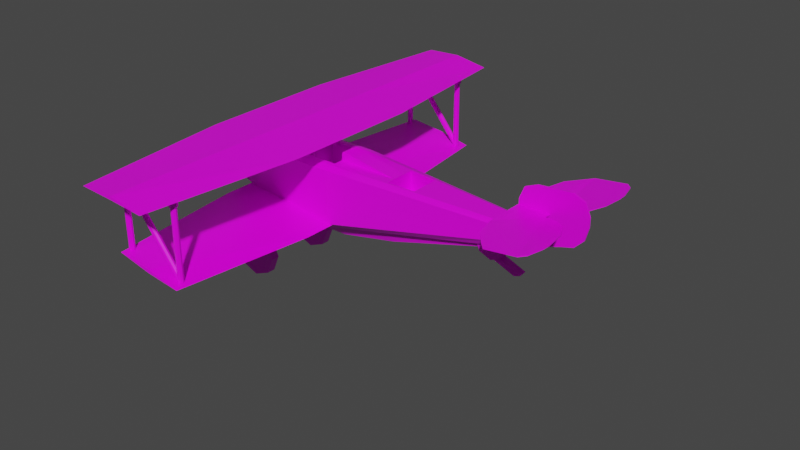 # Source: AceBiplane.blend  (saved by Blender 2.91.10; exported with 4.5.12 LTS)
import bpy
from mathutils import Matrix  # noqa: F401  (used for matrix-valued properties, if any)

bpy.ops.wm.read_factory_settings(use_empty=True)
scene = bpy.context.scene
scene.name = 'Scene'

# ---- collections
col_collection = bpy.data.collections.new('Collection'); scene.collection.children.link(col_collection)

# ---- images (referenced by path relative to the original .blend; pixels are not part of the script)
import os
ASSET_DIR = os.environ.get("B2B_ASSET_DIR", "")  # directory of the original .blend (textures are referenced by path, not embedded)
HERE = os.path.dirname(os.path.abspath(__file__))  # packed textures are extracted next to this script under _unpacked/

def load_image(name, relpath, width, height, colorspace="sRGB"):
    """Load a texture the original file referenced (path relative to the .blend, or extracted next to this script)."""
    p = next((c for c in (os.path.join(HERE, relpath), os.path.join(ASSET_DIR, relpath)) if relpath and os.path.exists(c)), "")
    if p:
        img = bpy.data.images.load(p, check_existing=True)
        img.name = name
    else:  # same state as the original file: an image datablock whose file is absent (Cycles renders it pink)
        img = bpy.data.images.new(name, width, height)
        img.source = "FILE"
        img.filepath = "//" + (relpath or name)
    img.colorspace_settings.name = colorspace
    return img
img_yellow_team_png = load_image('yellow_team.png', 'yellow_team.png', 1024, 1024, 'sRGB')

# ---- materials (node trees are filled in below, after node groups)
mat_material = bpy.data.materials.new('Material')
mat_material.alpha_threshold = 0.0
mat_material.use_transparent_shadow = False
mat_material.line_color = (0.0, 0.0, 0.0, 1.0)

# ---- material node trees
mat_material.use_nodes = True; mat_material.node_tree.nodes.clear()
_N = mat_material.node_tree.nodes; _L = mat_material.node_tree.links
n0 = _N.new('ShaderNodeOutputMaterial'); n0.name = 'Material Output'; n0.location = (300, 300)
n1 = _N.new('ShaderNodeBsdfPrincipled'); n1.name = 'Principled BSDF'; n1.location = (10, 300)
n1.distribution = 'GGX'
n1.subsurface_method = 'BURLEY'
n1.inputs[2].default_value = 0.4
n1.inputs[3].default_value = 1.45
n1.inputs[27].default_value = (0.0, 0.0, 0.0, 1.0)
n1.inputs[28].default_value = 1.0
n2 = _N.new('ShaderNodeTexImage'); n2.name = 'Image Texture'; n2.location = (-280, 280)
n2.image = img_yellow_team_png
_L.new(n1.outputs[0], n0.inputs[0])
_L.new(n2.outputs[0], n1.inputs[0])
n0.is_active_output = True

# ---- world
world_world = bpy.data.worlds.new('World'); scene.world = world_world
world_world.use_nodes = True; world_world.node_tree.nodes.clear()
_N = world_world.node_tree.nodes; _L = world_world.node_tree.links
n0 = _N.new('ShaderNodeOutputWorld'); n0.name = 'World Output'; n0.location = (300, 300)
n1 = _N.new('ShaderNodeBackground'); n1.name = 'Background'; n1.location = (10, 300)
n1.inputs[0].default_value = (0.05088, 0.05088, 0.05088, 1.0)
_L.new(n1.outputs[0], n0.inputs[0])
n0.is_active_output = True
world_world.color = (0.05088, 0.05088, 0.05088)
world_world.use_sun_shadow = False
world_world.sun_shadow_jitter_overblur = 0.0

# ---- meshes
me_cube = bpy.data.meshes.new('Cube')
me_cube.from_pydata([(1.888, -0.003517, 0.4611), (-1.224, -0.2311, 0.4217), (-1.224, 0.2311, 0.4217), (-0.7529, 0.2311, 0.4217), (-0.7529, -0.2311, 0.4217), (-1.313, 0.1066, -0.5302), (-1.313, -0.1066, -0.5302), (-1.224, 0.1066, 0.4217), (-1.224, -0.1066, 0.4217), (-1.94, 0.1066, -0.3897), (-1.94, -0.1066, -0.3897), (-1.94, 0.1066, 0.4217), (-1.94, -0.1066, 0.4217), (-0.7529, 0.1066, 0.4217), (-0.7529, -0.1066, 0.4217), (-0.7526, 0.1066, -0.5302), (-0.7526, -0.1066, -0.5302), (1.596, 0.04478, 0.3628), (1.596, -0.04478, 0.3628), (1.596, 0.04478, 0.06233), (1.596, -0.04478, 0.06233), (-0.01326, 0.0874, -0.3858), (-0.01326, -0.0874, -0.3858), (0.01029, 0.0874, 0.4028), (0.01029, -0.0874, 0.4028), (-1.313, -0.1066, 0.4217), (-1.313, 0.1066, 0.4217), (-1.224, 0.1066, -0.03889), (-0.7529, 0.1066, -0.03889), (-1.224, -0.1066, -0.03889), (-0.7529, -0.1066, -0.03889), (-0.7529, -0.2311, 0.2276), (-1.224, -0.2311, 0.2276), (-1.224, 0.2311, 0.2278), (-0.7529, 0.2311, 0.2278), (1.634, -0.0005686, 0.07436), (1.888, -0.003517, 0.2723), (1.814, -0.002653, 0.1656), (-1.313, 0.2043, -0.402), (-1.313, 0.3908, -0.2845), (-1.313, 0.286, -0.3676), (-1.313, -0.2044, -0.402), (-1.313, -0.3908, -0.2845), (-1.313, -0.2861, -0.3676), (-1.94, 0.3908, -0.1436), (-1.94, 0.2045, -0.2615), (-1.94, 0.2861, -0.227), (-1.94, -0.3908, -0.1436), (-1.94, -0.2046, -0.2615), (-1.94, -0.2861, -0.227), (-0.7526, -0.2042, -0.402), (-0.7526, -0.3908, -0.2846), (-0.7526, -0.286, -0.3676), (-0.7526, 0.3908, -0.2846), (-0.7526, 0.2041, -0.402), (-0.7526, 0.286, -0.3676), (1.584, -0.1641, 0.1798), (1.596, -0.01788, 0.06233), (1.591, -0.1002, 0.09673), (1.584, 0.1641, 0.1798), (1.596, 0.01769, 0.06233), (1.591, 0.1002, 0.09673), (-0.01326, 0.3203, -0.1403), (-0.01326, 0.146, -0.2576), (-0.01326, 0.2282, -0.2233), (-0.01326, -0.3203, -0.1403), (-0.01326, -0.1462, -0.2576), (-0.01326, -0.2282, -0.2233), (1.606, 0.009526, 0.06597), (1.606, -0.009526, 0.06597), (-1.94, -0.3908, 0.3904), (-1.94, -0.2886, 0.4217), (-1.94, 0.3908, 0.3904), (-1.94, 0.2886, 0.4217), (1.596, 0.1641, 0.3316), (1.596, 0.103, 0.3628), (1.623, 0.1216, 0.3719), (1.596, -0.103, 0.3628), (1.596, -0.1641, 0.3316), (1.623, -0.1221, 0.372), (-0.01326, -0.3203, 0.3721), (0.01029, -0.2054, 0.4028), (-0.01326, 0.3203, 0.3721), (0.01029, 0.2054, 0.4028), (-0.7526, -0.3908, 0.3904), (-0.7526, -0.2886, 0.4217), (-1.313, -0.2886, 0.4217), (-1.313, -0.3908, 0.3904), (-1.313, 0.2886, 0.4217), (-1.313, 0.3908, 0.3904), (-0.7526, 0.2886, 0.4217), (-0.7526, 0.3908, 0.3904), (-0.7527, 0.1066, 0.4996), (-0.7149, 0.1057, 0.531), (-0.7416, 0.1063, 0.5247), (-0.7149, -0.1057, 0.531), (-0.7527, -0.1066, 0.4996), (-0.7416, -0.1063, 0.5247), (-2.245, 0.1066, -0.1016), (-2.227, 0.1066, -0.1475), (-2.227, -0.1066, -0.1475), (-2.245, -0.1066, -0.1016), (-2.245, -0.1066, 0.3832), (-2.226, -0.1066, 0.4217), (-2.226, 0.1066, 0.4217), (-2.245, 0.1066, 0.3832), (-2.245, 0.3437, -0.01455), (-2.226, 0.3908, -0.02957), (-2.245, 0.1967, -0.1016), (-2.227, 0.2045, -0.1475), (-2.245, 0.2564, -0.07629), (-2.226, 0.2861, -0.113), (-2.245, -0.1968, -0.1016), (-2.227, -0.2046, -0.1475), (-2.245, -0.3437, -0.01456), (-2.226, -0.3908, -0.02956), (-2.245, -0.2564, -0.0763), (-2.226, -0.2861, -0.113), (-2.245, 0.2727, 0.3832), (-2.226, 0.2886, 0.4217), (-2.245, 0.3437, 0.3745), (-2.226, 0.3908, 0.3904), (-2.245, -0.3437, 0.3745), (-2.226, -0.3908, 0.3904), (-2.245, -0.2727, 0.3832), (-2.226, -0.2886, 0.4217), (2.229, 0.009526, 0.8799), (2.437, 0.009526, 0.6714), (2.376, 0.009526, 0.8188), (2.437, -0.009526, 0.6714), (2.229, -0.009526, 0.8799), (2.376, -0.009526, 0.8188), (1.606, 0.009526, 0.636), (1.814, 0.009526, 0.8445), (1.667, 0.009526, 0.7834), (1.814, -0.009526, 0.8445), (1.606, -0.009526, 0.636), (1.667, -0.009526, 0.7834), (2.437, 0.009526, 0.554), (2.132, 0.009526, 0.2485), (2.396, 0.009526, 0.4013), (2.284, 0.009526, 0.2894), (2.132, -0.009526, 0.2485), (2.437, -0.009526, 0.554), (2.284, -0.009526, 0.2894), (2.396, -0.009526, 0.4013), (1.596, -0.4945, 0.5617), (1.889, -1.025, 0.5735), (1.663, -0.7595, 0.5633), (1.821, -0.9535, 0.5676), (1.89, -1.025, 0.562), (1.597, -0.4945, 0.5501), (1.822, -0.9535, 0.556), (1.664, -0.7595, 0.5517), (1.597, 0.4945, 0.5501), (1.89, 1.025, 0.562), (1.664, 0.7595, 0.5517), (1.822, 0.9535, 0.556), (1.889, 1.025, 0.5735), (1.596, 0.4945, 0.5617), (1.821, 0.9535, 0.5676), (1.663, 0.7595, 0.5633), (2.28, -1.025, 0.6104), (2.397, -0.7595, 0.6206), (2.348, -0.9535, 0.6163), (2.279, -1.025, 0.6219), (2.347, -0.9535, 0.6278), (2.396, -0.7595, 0.6322), (2.28, 1.025, 0.6104), (2.348, 0.9535, 0.6163), (2.397, 0.7595, 0.6206), (2.279, 1.025, 0.6219), (2.396, 0.7595, 0.6322), (2.347, 0.9535, 0.6278), (-0.6873, 0.8721, 0.7151), (-0.6873, -0.8721, 0.7151), (-1.349, -0.8721, 0.7493), (-1.349, 0.8721, 0.7493), (-1.349, 2.843, 0.792), (-1.349, -2.843, 0.7493), (1.418, 0.05551, -0.1156), (1.418, -0.05551, -0.1156), (1.344, 0.05551, -0.1462), (1.344, -0.05551, -0.1462), (-1.349, -2.843, 0.792), (-1.349, 2.843, 0.7493), (-0.903, 2.843, 0.7151), (-0.6873, 0.7663, -0.2833), (-0.903, -2.843, 0.7151), (-1.349, 0.7663, -0.2322), (-1.794, 2.843, 0.7706), (-1.349, 2.498, -0.2322), (-1.794, -2.843, 0.7706), (-1.349, 2.498, -0.1895), (1.696, -0.05551, -0.2257), (1.696, 0.05551, -0.2257), (1.622, 0.05551, -0.2563), (1.622, -0.05551, -0.2563), (1.669, -7.451e-09, -0.2653), (1.311, 0.0911, 0.2086), (1.311, 0.06676, 0.235), (1.311, -0.0911, 0.2086), (1.311, -0.06676, 0.235), (1.432, 0.0911, 0.1585), (1.451, 0.06676, 0.1772), (1.432, -0.0911, 0.1585), (1.451, -0.06676, 0.1772), (1.482, 0.0911, 0.03758), (1.509, 0.06676, 0.03758), (1.482, -0.0911, 0.03758), (1.509, -0.06676, 0.03758), (1.19, 0.0911, -0.08338), (1.172, 0.06676, -0.102), (1.19, -0.0911, -0.08338), (1.172, -0.06676, -0.102), (1.14, 0.0911, 0.03758), (1.114, 0.06676, 0.03758), (1.14, -0.0911, 0.03758), (1.114, -0.06676, 0.03758), (1.19, 0.0911, 0.1585), (1.172, 0.06676, 0.1772), (1.19, -0.0911, 0.1585), (1.172, -0.06676, 0.1772), (1.451, -0.06676, -0.102), (1.419, -0.0911, -0.1152), (1.435, -0.07389, -0.1086), (1.419, 0.0911, -0.1152), (1.451, 0.06676, -0.102), (1.435, 0.07389, -0.1086), (1.311, 0.06676, -0.1598), (1.343, 0.0911, -0.1467), (1.327, 0.07389, -0.1532), (1.343, -0.0911, -0.1467), (1.311, -0.06676, -0.1598), (1.327, -0.07389, -0.1532), (-2.01, -0.8721, 0.7706), (-2.01, 0.8721, 0.7706), (-1.349, 0.8721, 0.792), (-1.349, -0.8721, 0.792), (-0.6873, -0.7663, -0.2833), (-1.349, -0.7663, -0.2322), (-1.349, -2.498, -0.1895), (-1.349, -2.498, -0.2322), (-0.903, 2.498, -0.2833), (-0.903, -2.498, -0.2833), (-1.794, 2.498, -0.1388), (-1.794, -2.498, -0.1388), (-2.01, -0.7663, -0.1388), (-2.01, 0.7663, -0.1388), (-1.349, 0.7663, -0.1895), (-1.349, -0.7663, -0.1895), (1.98, -0.09217, 0.5682), (1.98, 0.09217, 0.5682), (1.981, 0.09217, 0.5567), (1.981, -0.09217, 0.5567), (2.142, -0.1348, 0.5809), (2.401, -0.6564, 0.6209), (2.277, -0.2313, 0.6014), (2.371, -0.4222, 0.616), (2.4, -0.6563, 0.6325), (2.141, -0.1349, 0.5925), (2.371, -0.4222, 0.6276), (2.276, -0.2313, 0.613), (2.401, 0.6564, 0.6209), (2.142, 0.1348, 0.5809), (2.371, 0.4222, 0.616), (2.277, 0.2313, 0.6014), (2.141, 0.1349, 0.5925), (2.4, 0.6563, 0.6325), (2.276, 0.2313, 0.613), (2.371, 0.4222, 0.6276), (-2.245, -0.1066, -0.1208), (-2.245, 0.1066, -0.1208), (-2.245, 0.1066, 0.4024), (-2.245, -0.1066, 0.4024), (-2.245, 0.2006, -0.1208), (-2.245, 0.2712, -0.09087), (-2.245, 0.3672, -0.01829), (-2.245, -0.2712, -0.09087), (-2.245, -0.2007, -0.1208), (-2.245, -0.3672, -0.01829), (-2.245, -0.2806, 0.4024), (-2.245, -0.3672, 0.3824), (-2.245, 0.3672, 0.3824), (-2.245, 0.2806, 0.4024), (-2.231, 0.1066, 0.3832), (-2.231, 0.1066, -0.1016), (-2.231, -0.1066, -0.1016), (-2.231, -0.1066, 0.3832), (-2.231, 0.1967, -0.1016), (-2.231, 0.2564, -0.07629), (-2.231, 0.3437, -0.01455), (-2.231, -0.2564, -0.0763), (-2.231, -0.1968, -0.1016), (-2.231, -0.3437, -0.01456), (-2.231, -0.2727, 0.3832), (-2.231, -0.3437, 0.3745), (-2.231, 0.3437, 0.3745), (-2.231, 0.2727, 0.3832), (0.6049, 0.07103, 0.3878), (0.6049, 0.07103, -0.2137), (0.6049, -0.07103, -0.2137), (0.6049, -0.07103, 0.3878), (0.6049, -0.0969, -0.1347), (0.6029, -0.1791, -0.1004), (0.6003, -0.2603, -0.01734), (0.6049, 0.09674, -0.1347), (0.6029, 0.179, -0.1004), (0.6003, 0.2603, -0.01734), (0.6049, 0.1818, 0.3878), (0.6049, 0.2603, 0.3566), (0.6049, -0.1818, 0.3878), (0.6049, -0.2603, 0.3566), (0.3898, 0.07673, -0.2736), (0.3898, -0.07673, -0.2736), (0.3885, -0.1962, -0.1431), (0.3868, -0.2812, -0.06012), (0.3898, 0.1139, -0.1775), (0.3898, 0.2812, 0.362), (0.3662, -0.1771, 0.3938), (0.3662, 0.07673, 0.3938), (0.3662, -0.07673, 0.3938), (0.3898, -0.1141, -0.1775), (0.3885, 0.1961, -0.1431), (0.3868, 0.2812, -0.06013), (0.3662, 0.1771, 0.3938), (0.3898, -0.2812, 0.362), (-0.01326, 0.0874, 0.4034), (-0.01326, -0.0874, 0.4034), (0.3898, -0.1989, 0.3932), (-0.01326, -0.2309, 0.4034), (-0.01326, 0.2309, 0.4034), (0.3898, 0.1989, 0.3932), (0.3898, 0.07673, 0.3932), (0.3898, -0.07673, 0.3932), (0.003948, 0.0874, 0.1511), (0.3599, 0.07673, 0.1421), (0.003948, -0.0874, 0.1511), (0.3599, -0.07673, 0.1421), (0.3599, -0.1771, 0.1421), (0.003948, -0.2054, 0.1511), (0.003948, 0.2054, 0.1511), (0.3599, 0.1771, 0.1421)], [], [(100, 10, 48, 113), (11, 104, 103, 12), (308, 310, 74, 59), (60, 35, 19), (45, 38, 5, 9), (6, 16, 50, 41), (10, 6, 41, 48), (3, 2, 33, 34), (38, 54, 15, 5), (119, 73, 72, 121), (1, 8, 25, 86), (88, 73, 11, 26), (73, 119, 104, 11), (53, 91, 82, 62), (16, 22, 66, 50), (321, 320, 336, 338), (328, 14, 85, 330), (20, 35, 57), (320, 325, 342, 336), (306, 60, 19, 300), (36, 0, 79, 78, 56), (300, 19, 20, 301), (59, 74, 76, 0, 36), (0, 17, 18), (7, 2, 88, 26), (5, 15, 16, 6), (4, 1, 86, 85), (42, 87, 70, 47), (98, 101, 287, 286), (44, 72, 89, 39), (26, 11, 12, 25), (101, 112, 293, 287), (109, 45, 9, 99), (2, 7, 27, 33), (13, 3, 34, 28), (25, 12, 71, 86), (9, 5, 6, 10), (19, 35, 20), (108, 98, 286, 289), (45, 109, 111, 46), (12, 103, 125, 71), (23, 24, 337, 335), (0, 76, 75, 17), (15, 21, 22, 16), (65, 80, 84, 51), (331, 90, 13, 327), (54, 63, 21, 15), (301, 20, 57, 303), (316, 326, 80, 65), (327, 13, 92, 94, 93), (14, 328, 95, 97, 96), (327, 93, 95, 328), (14, 4, 85), (2, 3, 90, 88), (39, 89, 91, 53), (51, 84, 87, 42), (3, 13, 90), (8, 7, 26, 25), (30, 29, 32, 31), (34, 33, 27, 28), (28, 27, 29, 30), (1, 4, 31, 32), (14, 13, 28, 30), (7, 8, 29, 27), (4, 14, 30, 31), (8, 1, 32, 29), (113, 48, 49, 117), (107, 121, 72, 44), (57, 35, 37, 58), (58, 37, 36, 56), (54, 38, 40, 55), (55, 40, 39, 53), (48, 41, 43, 49), (49, 43, 42, 47), (38, 45, 46, 40), (40, 46, 44, 39), (117, 49, 47, 115), (47, 70, 123, 115), (41, 50, 52, 43), (43, 52, 51, 42), (63, 54, 55, 64), (64, 55, 53, 62), (303, 57, 58, 304), (304, 58, 56, 305), (317, 63, 64, 323), (323, 64, 62, 324), (50, 66, 67, 52), (52, 67, 65, 51), (35, 60, 61, 37), (37, 61, 59, 36), (0, 18, 77, 79), (74, 75, 76), (77, 78, 79), (85, 86, 87, 84), (73, 88, 89, 72), (86, 71, 70, 87), (71, 125, 123, 70), (88, 90, 91, 89), (330, 85, 84, 80), (309, 75, 74, 310), (329, 330, 80, 326), (90, 331, 82, 91), (46, 111, 107, 44), (92, 96, 97, 94), (94, 97, 95, 93), (13, 14, 96, 92), (99, 100, 271, 272), (103, 104, 273, 274), (275, 276, 111, 109), (276, 277, 107, 111), (278, 279, 113, 117), (280, 278, 117, 115), (272, 275, 109, 99), (100, 113, 279, 271), (281, 282, 123, 125), (283, 284, 119, 121), (284, 273, 104, 119), (277, 283, 121, 107), (282, 280, 115, 123), (274, 281, 125, 103), (99, 9, 10, 100), (264, 267, 252, 253), (126, 133, 135, 130), (69, 136, 132, 68), (138, 127, 129, 143), (68, 139, 142, 69), (126, 130, 131, 128), (128, 131, 129, 127), (135, 133, 134, 137), (137, 134, 132, 136), (142, 144, 145, 143, 129, 131, 130, 135, 137, 136, 69), (142, 139, 141, 144), (144, 141, 140, 145), (145, 140, 138, 143), (68, 132, 134, 133, 126, 128, 127, 138, 140, 141, 139), (154, 156, 157, 155, 168, 169, 170, 263, 265, 266, 264, 253, 254, 255, 257, 258, 256, 163, 164, 162, 150, 152, 153, 151), (151, 146, 159, 154), (155, 158, 171, 168), (267, 269, 270, 268, 172, 173, 171, 158, 160, 161, 159, 146, 148, 149, 147, 165, 166, 167, 259, 261, 262, 260, 251, 252), (150, 147, 149, 152), (152, 149, 148, 153), (153, 148, 146, 151), (158, 155, 157, 160), (160, 157, 156, 161), (161, 156, 154, 159), (172, 170, 169, 173), (173, 169, 168, 171), (165, 162, 164, 166), (166, 164, 163, 167), (254, 251, 260, 255), (162, 165, 147, 150), (220, 222, 202, 200), (208, 210, 223, 227), (229, 233, 214, 212), (183, 182, 196, 197), (212, 214, 218, 216), (216, 218, 222, 220), (204, 206, 210, 208), (181, 180, 228, 227, 223, 225), (205, 201, 221, 217, 213, 232, 224, 209), (200, 202, 206, 204), (183, 181, 225, 224, 232, 234), (182, 183, 234, 233, 229, 231), (180, 182, 231, 230, 226, 228), (247, 240, 242, 246), (196, 195, 198), (182, 180, 195, 196), (181, 183, 197, 194), (180, 181, 194, 195), (194, 197, 198), (195, 194, 198), (197, 196, 198), (223, 224, 225), (226, 227, 228), (229, 230, 231), (232, 233, 234), (200, 204, 203, 199), (206, 202, 201, 205), (204, 208, 207, 203), (210, 206, 205, 209), (208, 227, 226, 207), (223, 210, 209, 224), (229, 212, 211, 230), (214, 233, 232, 213), (212, 216, 215, 211), (218, 214, 213, 217), (216, 220, 219, 215), (222, 218, 217, 221), (220, 200, 199, 219), (202, 222, 221, 201), (199, 203, 207, 226, 230, 211, 215, 219), (185, 178, 186), (240, 239, 244, 242), (179, 184, 192), (176, 175, 188, 179), (238, 235, 192, 184), (175, 238, 184, 188), (235, 176, 179, 192), (188, 184, 179), (190, 178, 185), (190, 185, 177, 236), (236, 177, 176, 235), (186, 178, 237, 174), (174, 237, 238, 175), (178, 190, 236, 237), (237, 236, 235, 238), (185, 186, 174, 177), (177, 174, 175, 176), (191, 193, 243), (242, 241, 246), (250, 247, 246, 241), (239, 250, 241, 244), (244, 241, 242), (245, 193, 191), (245, 191, 189, 248), (248, 189, 240, 247), (243, 193, 249, 187), (187, 249, 250, 239), (193, 245, 248, 249), (249, 248, 247, 250), (191, 243, 187, 189), (189, 187, 239, 240), (268, 263, 170, 172), (253, 252, 251, 254), (267, 264, 266, 269), (269, 266, 265, 270), (270, 265, 263, 268), (255, 260, 262, 257), (257, 262, 261, 258), (258, 261, 259, 256), (167, 163, 256, 259), (101, 98, 272, 271), (105, 102, 274, 273), (108, 110, 276, 275), (110, 106, 277, 276), (116, 112, 279, 278), (114, 116, 278, 280), (98, 108, 275, 272), (112, 101, 271, 279), (124, 122, 282, 281), (120, 118, 284, 283), (118, 105, 273, 284), (106, 120, 283, 277), (122, 114, 280, 282), (102, 124, 281, 274), (291, 290, 289, 286, 285, 298, 297), (287, 293, 292, 294, 296, 295, 288), (286, 287, 288, 285), (122, 124, 295, 296), (102, 105, 285, 288), (118, 120, 297, 298), (110, 108, 289, 290), (105, 118, 298, 285), (106, 110, 290, 291), (120, 106, 291, 297), (112, 116, 292, 293), (114, 122, 296, 294), (116, 114, 294, 292), (124, 102, 288, 295), (77, 311, 312, 78), (332, 309, 310, 318), (61, 307, 308, 59), (60, 306, 307, 61), (315, 304, 305, 316), (322, 303, 304, 315), (56, 78, 312, 305), (314, 301, 303, 322), (17, 299, 302, 18), (313, 300, 301, 314), (317, 306, 300, 313), (18, 302, 311, 77), (75, 309, 299, 17), (324, 318, 310, 308), (62, 82, 318, 324), (63, 317, 313, 21), (21, 313, 314, 22), (22, 314, 322, 66), (66, 322, 315, 67), (67, 315, 316, 65), (331, 332, 318, 82), (311, 329, 326, 312), (307, 323, 324, 308), (306, 317, 323, 307), (305, 312, 326, 316), (299, 333, 334, 302), (302, 334, 329, 311), (309, 332, 333, 299), (24, 23, 327, 328), (319, 81, 330, 329), (23, 83, 331, 327), (81, 24, 328, 330), (83, 325, 332, 331), (320, 321, 334, 333), (321, 319, 329, 334), (325, 320, 333, 332), (342, 341, 335, 336), (338, 337, 340, 339), (336, 335, 337, 338), (24, 81, 340, 337), (81, 319, 339, 340), (319, 321, 338, 339), (325, 83, 341, 342), (83, 23, 335, 341)])
_uv = me_cube.uv_layers.new(name='UVMap')
_uv.uv.foreach_set('vector', [0.8085, 0.5327, 0.8085, 0.5327, 0.8085, 0.5327, 0.8085, 0.5327, 0.5265, 0.5278, 0.5265, 0.5278, 0.5265, 0.5278, 0.5265, 0.5278, 0.8085, 0.5327, 0.8085, 0.5327, 0.8085, 0.5327, 0.8085, 0.5327, 0.8085, 0.5327, 0.8085, 0.5327, 0.8085, 0.5327, 0.8085, 0.5327, 0.8085, 0.5327, 0.8085, 0.5327, 0.8085, 0.5327, 0.8085, 0.5327, 0.8085, 0.5327, 0.8085, 0.5327, 0.8085, 0.5327, 0.8085, 0.5327, 0.8085, 0.5327, 0.8085, 0.5327, 0.8085, 0.5327, 0.8085, 0.5327, 0.8085, 0.5327, 0.8085, 0.5327, 0.8085, 0.5327, 0.8085, 0.5327, 0.8085, 0.5327, 0.8085, 0.5327, 0.8085, 0.5327, 0.8085, 0.5327, 0.8085, 0.5327, 0.8085, 0.5327, 0.8085, 0.5327, 0.8085, 0.5327, 0.8085, 0.5327, 0.8085, 0.5327, 0.8085, 0.5327, 0.8085, 0.5327, 0.8085, 0.5327, 0.8085, 0.5327, 0.8085, 0.5327, 0.8085, 0.5327, 0.8085, 0.5327, 0.8085, 0.5327, 0.8085, 0.5327, 0.8085, 0.5327, 0.8085, 0.5327, 0.8085, 0.5327, 0.8085, 0.5327, 0.8085, 0.5327, 0.8085, 0.5327, 0.8085, 0.5327, 0.8085, 0.5327, 0.5265, 0.5278, 0.5265, 0.5278, 0.5265, 0.5278, 0.5265, 0.5278, 0.8085, 0.5327, 0.8085, 0.5327, 0.8085, 0.5327, 0.8085, 0.5327, 0.8085, 0.5327, 0.8085, 0.5327, 0.8085, 0.5327, 0.8085, 0.5327, 0.8085, 0.5327, 0.8085, 0.5327, 0.8085, 0.5327, 0.8085, 0.5327, 0.8085, 0.5327, 0.8085, 0.5327, 0.8085, 0.5327, 0.8085, 0.5327, 0.8085, 0.5327, 0.8085, 0.5327, 0.8085, 0.5327, 0.8085, 0.5327, 0.5265, 0.5278, 0.5265, 0.5278, 0.5265, 0.5278, 0.5265, 0.5278, 0.8085, 0.5327, 0.8085, 0.5327, 0.8085, 0.5327, 0.8085, 0.5327, 0.8085, 0.5327, 0.8085, 0.5327, 0.8085, 0.5327, 0.8085, 0.5327, 0.8085, 0.5327, 0.8085, 0.5327, 0.8085, 0.5327, 0.8085, 0.5327, 0.5265, 0.5278, 0.5265, 0.5278, 0.5265, 0.5278, 0.5265, 0.5278, 0.8085, 0.5327, 0.8085, 0.5327, 0.8085, 0.5327, 0.8085, 0.5327, 0.8085, 0.5327, 0.8085, 0.5327, 0.8085, 0.5327, 0.8085, 0.5327, 0.5265, 0.5278, 0.5265, 0.5278, 0.5265, 0.5278, 0.5265, 0.5278, 0.8085, 0.5327, 0.8085, 0.5327, 0.8085, 0.5327, 0.8085, 0.5327, 0.5265, 0.5278, 0.5265, 0.5278, 0.5265, 0.5278, 0.5265, 0.5278, 0.8085, 0.5327, 0.8085, 0.5327, 0.8085, 0.5327, 0.8085, 0.5327, 0.8085, 0.5327, 0.8085, 0.5327, 0.8085, 0.5327, 0.8085, 0.5327, 0.8085, 0.5327, 0.8085, 0.5327, 0.8085, 0.5327, 0.8085, 0.5327, 0.8085, 0.5327, 0.8085, 0.5327, 0.8085, 0.5327, 0.8085, 0.5327, 0.8085, 0.5327, 0.8085, 0.5327, 0.8085, 0.5327, 0.8085, 0.5327, 0.5265, 0.5278, 0.5265, 0.5278, 0.5265, 0.5278, 0.5265, 0.5278, 0.8085, 0.5327, 0.8085, 0.5327, 0.8085, 0.5327, 0.8085, 0.5327, 0.8085, 0.5327, 0.8085, 0.5327, 0.8085, 0.5327, 0.8085, 0.5327, 0.8085, 0.5327, 0.8085, 0.5327, 0.8085, 0.5327, 0.8085, 0.5327, 0.8085, 0.5327, 0.8085, 0.5327, 0.8085, 0.5327, 0.5265, 0.5278, 0.5265, 0.5278, 0.5265, 0.5278, 0.5265, 0.5278, 0.8085, 0.5327, 0.8085, 0.5327, 0.8085, 0.5327, 0.8085, 0.5327, 0.5265, 0.5278, 0.5265, 0.5278, 0.5265, 0.5278, 0.5265, 0.5278, 0.8085, 0.5327, 0.8085, 0.5327, 0.8085, 0.5327, 0.8085, 0.5327, 0.8085, 0.5327, 0.8085, 0.5327, 0.8085, 0.5327, 0.8085, 0.5327, 0.8085, 0.5327, 0.8085, 0.5327, 0.8085, 0.5327, 0.8085, 0.5327, 0.8085, 0.5327, 0.8085, 0.5327, 0.8085, 0.5327, 0.8085, 0.5327, 0.8085, 0.5327, 0.8085, 0.5327, 0.8085, 0.5327, 0.8085, 0.5327, 0.798, 0.6926, 0.798, 0.6926, 0.798, 0.6926, 0.798, 0.6926, 0.798, 0.6926, 0.798, 0.6926, 0.798, 0.6926, 0.798, 0.6926, 0.798, 0.6926, 0.798, 0.6926, 0.516, 0.6876, 0.516, 0.6876, 0.516, 0.6876, 0.516, 0.6876, 0.8085, 0.5327, 0.8085, 0.5327, 0.8085, 0.5327, 0.8085, 0.5327, 0.8085, 0.5327, 0.8085, 0.5327, 0.8085, 0.5327, 0.8085, 0.5327, 0.8085, 0.5327, 0.8085, 0.5327, 0.8085, 0.5327, 0.8085, 0.5327, 0.8085, 0.5327, 0.8085, 0.5327, 0.8085, 0.5327, 0.8085, 0.5327, 0.8085, 0.5327, 0.8085, 0.5327, 0.5265, 0.5278, 0.5265, 0.5278, 0.5265, 0.5278, 0.5265, 0.5278, 0.8085, 0.5327, 0.8085, 0.5327, 0.8085, 0.5327, 0.8085, 0.5327, 0.8085, 0.5327, 0.8085, 0.5327, 0.8085, 0.5327, 0.8085, 0.5327, 0.5265, 0.5278, 0.5265, 0.5278, 0.5265, 0.5278, 0.5265, 0.5278, 0.8085, 0.5327, 0.8085, 0.5327, 0.8085, 0.5327, 0.8085, 0.5327, 0.5265, 0.5278, 0.5265, 0.5278, 0.5265, 0.5278, 0.5265, 0.5278, 0.5265, 0.5278, 0.5265, 0.5278, 0.5265, 0.5278, 0.5265, 0.5278, 0.8085, 0.5327, 0.8085, 0.5327, 0.8085, 0.5327, 0.8085, 0.5327, 0.8085, 0.5327, 0.8085, 0.5327, 0.8085, 0.5327, 0.8085, 0.5327, 0.8085, 0.5327, 0.8085, 0.5327, 0.8085, 0.5327, 0.8085, 0.5327, 0.8085, 0.5327, 0.8085, 0.5327, 0.8085, 0.5327, 0.8085, 0.5327, 0.8085, 0.5327, 0.8085, 0.5327, 0.8085, 0.5327, 0.8085, 0.5327, 0.8085, 0.5327, 0.8085, 0.5327, 0.8085, 0.5327, 0.8085, 0.5327, 0.8085, 0.5327, 0.8085, 0.5327, 0.8085, 0.5327, 0.8085, 0.5327, 0.8085, 0.5327, 0.8085, 0.5327, 0.8085, 0.5327, 0.8085, 0.5327, 0.8085, 0.5327, 0.8085, 0.5327, 0.8085, 0.5327, 0.8085, 0.5327, 0.8085, 0.5327, 0.8085, 0.5327, 0.8085, 0.5327, 0.8085, 0.5327, 0.8085, 0.5327, 0.8085, 0.5327, 0.8085, 0.5327, 0.8085, 0.5327, 0.8085, 0.5327, 0.8085, 0.5327, 0.8085, 0.5327, 0.8085, 0.5327, 0.8085, 0.5327, 0.8085, 0.5327, 0.8085, 0.5327, 0.8085, 0.5327, 0.8085, 0.5327, 0.8085, 0.5327, 0.8085, 0.5327, 0.8085, 0.5327, 0.8085, 0.5327, 0.8085, 0.5327, 0.8085, 0.5327, 0.8085, 0.5327, 0.8085, 0.5327, 0.8085, 0.5327, 0.8085, 0.5327, 0.8085, 0.5327, 0.8085, 0.5327, 0.8085, 0.5327, 0.8085, 0.5327, 0.8085, 0.5327, 0.8085, 0.5327, 0.8085, 0.5327, 0.8085, 0.5327, 0.8085, 0.5327, 0.8085, 0.5327, 0.8085, 0.5327, 0.8085, 0.5327, 0.8085, 0.5327, 0.8085, 0.5327, 0.8085, 0.5327, 0.8085, 0.5327, 0.8085, 0.5327, 0.8085, 0.5327, 0.8085, 0.5327, 0.8085, 0.5327, 0.8085, 0.5327, 0.8085, 0.5327, 0.8085, 0.5327, 0.8085, 0.5327, 0.8085, 0.5327, 0.8085, 0.5327, 0.8085, 0.5327, 0.8085, 0.5327, 0.8085, 0.5327, 0.8085, 0.5327, 0.8085, 0.5327, 0.8085, 0.5327, 0.8085, 0.5327, 0.8085, 0.5327, 0.8085, 0.5327, 0.8085, 0.5327, 0.8085, 0.5327, 0.8085, 0.5327, 0.8085, 0.5327, 0.8085, 0.5327, 0.8085, 0.5327, 0.8085, 0.5327, 0.8085, 0.5327, 0.8085, 0.5327, 0.8085, 0.5327, 0.8085, 0.5327, 0.8085, 0.5327, 0.8085, 0.5327, 0.8085, 0.5327, 0.8085, 0.5327, 0.8085, 0.5327, 0.8085, 0.5327, 0.8085, 0.5327, 0.8085, 0.5327, 0.8085, 0.5327, 0.8085, 0.5327, 0.8085, 0.5327, 0.8085, 0.5327, 0.8085, 0.5327, 0.8085, 0.5327, 0.8085, 0.5327, 0.8085, 0.5327, 0.8085, 0.5327, 0.8085, 0.5327, 0.8085, 0.5327, 0.8085, 0.5327, 0.8085, 0.5327, 0.8085, 0.5327, 0.8085, 0.5327, 0.8085, 0.5327, 0.8085, 0.5327, 0.8085, 0.5327, 0.8085, 0.5327, 0.8085, 0.5327, 0.8085, 0.5327, 0.8085, 0.5327, 0.8085, 0.5327, 0.8085, 0.5327, 0.8085, 0.5327, 0.8085, 0.5327, 0.8085, 0.5327, 0.8085, 0.5327, 0.8085, 0.5327, 0.8085, 0.5327, 0.8085, 0.5327, 0.8085, 0.5327, 0.8085, 0.5327, 0.8085, 0.5327, 0.8085, 0.5327, 0.8085, 0.5327, 0.8085, 0.5327, 0.516, 0.6876, 0.516, 0.6876, 0.516, 0.6876, 0.516, 0.6876, 0.516, 0.6876, 0.516, 0.6876, 0.516, 0.6876, 0.516, 0.6876, 0.516, 0.6876, 0.516, 0.6876, 0.516, 0.6876, 0.516, 0.6876, 0.5265, 0.5278, 0.5265, 0.5278, 0.5265, 0.5278, 0.5265, 0.5278, 0.5265, 0.5278, 0.5265, 0.5278, 0.5265, 0.5278, 0.5265, 0.5278, 0.8085, 0.5327, 0.8085, 0.5327, 0.8085, 0.5327, 0.8085, 0.5327, 0.8085, 0.5327, 0.8085, 0.5327, 0.8085, 0.5327, 0.8085, 0.5327, 0.8085, 0.5327, 0.8085, 0.5327, 0.8085, 0.5327, 0.8085, 0.5327, 0.8085, 0.5327, 0.8085, 0.5327, 0.8085, 0.5327, 0.8085, 0.5327, 0.8085, 0.5327, 0.8085, 0.5327, 0.8085, 0.5327, 0.8085, 0.5327, 0.8085, 0.5327, 0.8085, 0.5327, 0.8085, 0.5327, 0.8085, 0.5327, 0.8085, 0.5327, 0.8085, 0.5327, 0.8085, 0.5327, 0.8085, 0.5327, 0.8085, 0.5327, 0.8085, 0.5327, 0.8085, 0.5327, 0.8085, 0.5327, 0.8085, 0.5327, 0.8085, 0.5327, 0.8085, 0.5327, 0.8085, 0.5327, 0.8085, 0.5327, 0.8085, 0.5327, 0.8085, 0.5327, 0.8085, 0.5327, 0.8085, 0.5327, 0.8085, 0.5327, 0.8085, 0.5327, 0.8085, 0.5327, 0.8085, 0.5327, 0.8085, 0.5327, 0.8085, 0.5327, 0.8085, 0.5327, 0.5265, 0.5278, 0.5265, 0.5278, 0.5265, 0.5278, 0.5265, 0.5278, 0.4983, 0.5149, 0.4983, 0.5149, 0.4983, 0.5149, 0.4983, 0.5149, 0.4983, 0.5149, 0.4983, 0.5149, 0.4983, 0.5149, 0.4983, 0.5149, 0.4983, 0.5149, 0.4983, 0.5149, 0.4983, 0.5149, 0.4983, 0.5149, 0.4983, 0.5149, 0.4983, 0.5149, 0.4983, 0.5149, 0.4983, 0.5149, 0.4983, 0.5149, 0.4983, 0.5149, 0.4983, 0.5149, 0.4983, 0.5149, 0.4983, 0.5149, 0.4983, 0.5149, 0.4983, 0.5149, 0.4983, 0.5149, 0.4983, 0.5149, 0.4983, 0.5149, 0.4983, 0.5149, 0.4983, 0.5149, 0.4983, 0.5149, 0.4983, 0.5149, 0.4983, 0.5149, 0.4983, 0.5149, 0.4983, 0.5149, 0.4983, 0.5149, 0.4983, 0.5149, 0.4983, 0.5149, 0.4983, 0.5149, 0.4983, 0.5149, 0.4983, 0.5149, 0.4983, 0.5149, 0.4983, 0.5149, 0.4983, 0.5149, 0.4983, 0.5149, 0.4983, 0.5149, 0.4983, 0.5149, 0.4983, 0.5149, 0.4983, 0.5149, 0.4983, 0.5149, 0.4983, 0.5149, 0.4983, 0.5149, 0.4983, 0.5149, 0.4983, 0.5149, 0.4983, 0.5149, 0.4983, 0.5149, 0.4983, 0.5149, 0.4983, 0.5149, 0.4983, 0.5149, 0.4983, 0.5149, 0.4983, 0.5149, 0.4983, 0.5149, 0.4983, 0.5149, 0.4983, 0.5149, 0.4983, 0.5149, 0.4983, 0.5149, 0.4983, 0.5149, 0.4983, 0.5149, 0.4983, 0.5149, 0.4983, 0.5149, 0.4983, 0.5149, 0.4983, 0.5149, 0.4983, 0.5149, 0.4983, 0.5149, 0.4983, 0.5149, 0.4983, 0.5149, 0.4983, 0.5149, 0.4983, 0.5149, 0.4983, 0.5149, 0.4983, 0.5149, 0.4983, 0.5149, 0.4983, 0.5149, 0.4983, 0.5149, 0.4983, 0.5149, 0.4983, 0.5149, 0.4983, 0.5149, 0.4983, 0.5149, 0.4983, 0.5149, 0.4983, 0.5149, 0.4983, 0.5149, 0.4983, 0.5149, 0.4983, 0.5149, 0.4983, 0.5149, 0.4983, 0.5149, 0.4983, 0.5149, 0.4983, 0.5149, 0.4983, 0.5149, 0.4983, 0.5149, 0.4983, 0.5149, 0.4983, 0.5149, 0.4983, 0.5149, 0.4983, 0.5149, 0.4983, 0.5149, 0.4983, 0.5149, 0.4983, 0.5149, 0.4983, 0.5149, 0.4983, 0.5149, 0.4983, 0.5149, 0.4983, 0.5149, 0.4983, 0.5149, 0.4983, 0.5149, 0.4983, 0.5149, 0.4983, 0.5149, 0.4983, 0.5149, 0.4983, 0.5149, 0.4983, 0.5149, 0.4983, 0.5149, 0.4983, 0.5149, 0.4983, 0.5149, 0.4983, 0.5149, 0.4983, 0.5149, 0.4983, 0.5149, 0.4983, 0.5149, 0.4983, 0.5149, 0.4983, 0.5149, 0.4983, 0.5149, 0.4983, 0.5149, 0.4983, 0.5149, 0.4983, 0.5149, 0.4983, 0.5149, 0.4983, 0.5149, 0.4983, 0.5149, 0.4983, 0.5149, 0.4983, 0.5149, 0.4983, 0.5149, 0.4983, 0.5149, 0.4983, 0.5149, 0.4983, 0.5149, 0.4983, 0.5149, 0.4983, 0.5149, 0.4983, 0.5149, 0.4983, 0.5149, 0.4983, 0.5149, 0.4983, 0.5149, 0.4983, 0.5149, 0.4983, 0.5149, 0.4983, 0.5149, 0.4983, 0.5149, 0.4983, 0.5149, 0.4983, 0.5149, 0.4983, 0.5149, 0.4983, 0.5149, 0.4983, 0.5149, 0.4983, 0.5149, 0.4983, 0.5149, 0.4983, 0.5149, 0.4983, 0.5149, 0.4983, 0.5149, 0.4983, 0.5149, 0.4983, 0.5149, 0.4983, 0.5149, 0.4983, 0.5149, 0.4983, 0.5149, 0.4983, 0.5149, 0.4983, 0.5149, 0.4983, 0.5149, 0.4983, 0.5149, 0.4983, 0.5149, 0.4983, 0.5149, 0.4983, 0.5149, 0.4983, 0.5149, 0.4983, 0.5149, 0.4983, 0.5149, 0.4983, 0.5149, 0.4983, 0.5149, 0.4983, 0.5149, 0.8985, 0.8909, 0.8985, 0.8909, 0.8985, 0.8909, 0.8985, 0.8909, 0.8985, 0.8909, 0.8985, 0.8909, 0.8985, 0.8909, 0.8985, 0.8909, 0.8985, 0.8909, 0.8985, 0.8909, 0.8985, 0.8909, 0.8985, 0.8909, 0.8985, 0.8909, 0.8985, 0.8909, 0.8985, 0.8909, 0.8985, 0.8909, 0.8985, 0.8909, 0.8985, 0.8909, 0.8985, 0.8909, 0.8985, 0.8909, 0.8985, 0.8909, 0.8985, 0.8909, 0.8985, 0.8909, 0.8985, 0.8909, 0.8985, 0.8909, 0.8985, 0.8909, 0.8985, 0.8909, 0.8985, 0.8909, 0.8985, 0.8909, 0.8985, 0.8909, 0.8985, 0.8909, 0.8985, 0.8909, 0.8985, 0.8909, 0.8985, 0.8909, 0.8985, 0.8909, 0.8985, 0.8909, 0.8985, 0.8909, 0.8985, 0.8909, 0.8985, 0.8909, 0.8985, 0.8909, 0.8985, 0.8909, 0.8985, 0.8909, 0.8985, 0.8909, 0.8985, 0.8909, 0.8985, 0.8909, 0.8985, 0.8909, 0.8985, 0.8909, 0.8985, 0.8909, 0.8985, 0.8909, 0.8985, 0.8909, 0.8985, 0.8909, 0.8985, 0.8909, 0.8985, 0.8909, 0.8985, 0.8909, 0.8985, 0.8909, 0.8985, 0.8909, 0.8985, 0.8909, 0.8985, 0.8909, 0.8985, 0.8909, 0.8985, 0.8909, 0.8985, 0.8909, 0.8985, 0.8909, 0.8985, 0.8909, 0.8985, 0.8909, 0.7829, 0.714, 0.7829, 0.714, 0.7829, 0.714, 0.7829, 0.714, 0.8985, 0.8909, 0.8985, 0.8909, 0.8985, 0.8909, 0.8985, 0.8909, 0.8985, 0.8909, 0.8985, 0.8909, 0.8985, 0.8909, 0.8985, 0.8909, 0.8985, 0.8909, 0.8985, 0.8909, 0.8985, 0.8909, 0.8985, 0.8909, 0.8985, 0.8909, 0.8985, 0.8909, 0.8985, 0.8909, 0.8985, 0.8909, 0.8985, 0.8909, 0.8985, 0.8909, 0.8985, 0.8909, 0.8985, 0.8909, 0.8985, 0.8909, 0.8985, 0.8909, 0.8985, 0.8909, 0.8985, 0.8909, 0.8985, 0.8909, 0.8985, 0.8909, 0.8985, 0.8909, 0.8985, 0.8909, 0.8985, 0.8909, 0.8985, 0.8909, 0.8985, 0.8909, 0.8985, 0.8909, 0.8985, 0.8909, 0.8985, 0.8909, 0.8985, 0.8909, 0.8985, 0.8909, 0.8985, 0.8909, 0.8985, 0.8909, 0.8985, 0.8909, 0.8985, 0.8909, 0.8985, 0.8909, 0.8985, 0.8909, 0.8985, 0.8909, 0.8985, 0.8909, 0.8985, 0.8909, 0.8985, 0.8909, 0.8985, 0.8909, 0.8985, 0.8909, 0.8985, 0.8909, 0.8985, 0.8909, 0.8985, 0.8909, 0.8985, 0.8909, 0.8985, 0.8909, 0.8985, 0.8909, 0.8985, 0.8909, 0.8985, 0.8909, 0.8985, 0.8909, 0.8985, 0.8909, 0.8985, 0.8909, 0.8985, 0.8909, 0.8985, 0.8909, 0.8985, 0.8909, 0.8985, 0.8909, 0.8985, 0.8909, 0.8985, 0.8909, 0.8985, 0.8909, 0.8985, 0.8909, 0.8985, 0.8909, 0.8985, 0.8909, 0.8985, 0.8909, 0.8985, 0.8909, 0.8985, 0.8909, 0.8985, 0.8909, 0.8985, 0.8909, 0.8985, 0.8909, 0.8985, 0.8909, 0.8985, 0.8909, 0.8985, 0.8909, 0.8985, 0.8909, 0.8985, 0.8909, 0.8985, 0.8909, 0.8985, 0.8909, 0.8985, 0.8909, 0.8985, 0.8909, 0.8985, 0.8909, 0.8985, 0.8909, 0.8985, 0.8909, 0.8985, 0.8909, 0.8985, 0.8909, 0.8985, 0.8909, 0.8985, 0.8909, 0.8985, 0.8909, 0.8985, 0.8909, 0.8985, 0.8909, 0.8985, 0.8909, 0.8985, 0.8909, 0.8985, 0.8909, 0.8985, 0.8909, 0.8985, 0.8909, 0.8985, 0.8909, 0.8406, 0.6716, 0.8406, 0.6716, 0.8406, 0.6716, 0.7829, 0.714, 0.7829, 0.714, 0.7829, 0.714, 0.7829, 0.714, 0.8406, 0.6716, 0.8406, 0.6716, 0.8406, 0.6716, 0.7829, 0.714, 0.7829, 0.714, 0.7829, 0.714, 0.7829, 0.714, 0.7829, 0.714, 0.7829, 0.714, 0.7829, 0.714, 0.7829, 0.714, 0.7829, 0.714, 0.7829, 0.714, 0.7829, 0.714, 0.7829, 0.714, 0.7829, 0.714, 0.7829, 0.714, 0.7829, 0.714, 0.7829, 0.714, 0.8406, 0.6716, 0.8406, 0.6716, 0.8406, 0.6716, 0.8406, 0.6716, 0.8406, 0.6716, 0.8406, 0.6716, 0.7829, 0.714, 0.7829, 0.714, 0.7829, 0.714, 0.7829, 0.714, 0.5165, 0.4831, 0.5165, 0.4831, 0.5165, 0.4831, 0.5165, 0.4831, 0.7829, 0.714, 0.7829, 0.714, 0.7829, 0.714, 0.7829, 0.714, 0.5165, 0.4831, 0.5165, 0.4831, 0.5165, 0.4831, 0.5165, 0.4831, 0.7829, 0.714, 0.7829, 0.714, 0.7829, 0.714, 0.7829, 0.714, 0.5165, 0.4831, 0.5165, 0.4831, 0.5165, 0.4831, 0.5165, 0.4831, 0.7829, 0.714, 0.7829, 0.714, 0.7829, 0.714, 0.7829, 0.714, 0.5165, 0.4831, 0.5165, 0.4831, 0.5165, 0.4831, 0.5165, 0.4831, 0.8406, 0.6716, 0.8406, 0.6716, 0.8406, 0.6716, 0.8406, 0.6716, 0.8406, 0.6716, 0.8406, 0.6716, 0.7829, 0.714, 0.7829, 0.714, 0.7829, 0.714, 0.7829, 0.714, 0.7829, 0.714, 0.7829, 0.714, 0.7829, 0.714, 0.7829, 0.714, 0.8406, 0.6716, 0.8406, 0.6716, 0.8406, 0.6716, 0.8406, 0.6716, 0.8406, 0.6716, 0.8406, 0.6716, 0.7829, 0.714, 0.7829, 0.714, 0.7829, 0.714, 0.7829, 0.714, 0.5165, 0.4831, 0.5165, 0.4831, 0.5165, 0.4831, 0.5165, 0.4831, 0.7829, 0.714, 0.7829, 0.714, 0.7829, 0.714, 0.7829, 0.714, 0.5165, 0.4831, 0.5165, 0.4831, 0.5165, 0.4831, 0.5165, 0.4831, 0.7829, 0.714, 0.7829, 0.714, 0.7829, 0.714, 0.7829, 0.714, 0.5165, 0.4831, 0.5165, 0.4831, 0.5165, 0.4831, 0.5165, 0.4831, 0.7829, 0.714, 0.7829, 0.714, 0.7829, 0.714, 0.7829, 0.714, 0.5165, 0.4831, 0.5165, 0.4831, 0.5165, 0.4831, 0.5165, 0.4831, 0.4983, 0.5149, 0.4983, 0.5149, 0.4983, 0.5149, 0.4983, 0.5149, 0.4983, 0.5149, 0.4983, 0.5149, 0.4983, 0.5149, 0.4983, 0.5149, 0.4983, 0.5149, 0.4983, 0.5149, 0.4983, 0.5149, 0.4983, 0.5149, 0.4983, 0.5149, 0.4983, 0.5149, 0.4983, 0.5149, 0.4983, 0.5149, 0.4983, 0.5149, 0.4983, 0.5149, 0.4983, 0.5149, 0.4983, 0.5149, 0.4983, 0.5149, 0.4983, 0.5149, 0.4983, 0.5149, 0.4983, 0.5149, 0.4983, 0.5149, 0.4983, 0.5149, 0.4983, 0.5149, 0.4983, 0.5149, 0.4983, 0.5149, 0.4983, 0.5149, 0.4983, 0.5149, 0.4983, 0.5149, 0.4983, 0.5149, 0.4983, 0.5149, 0.4983, 0.5149, 0.4983, 0.5149, 0.5265, 0.5278, 0.5265, 0.5278, 0.5265, 0.5278, 0.5265, 0.5278, 0.5265, 0.5278, 0.5265, 0.5278, 0.5265, 0.5278, 0.5265, 0.5278, 0.8085, 0.5327, 0.8085, 0.5327, 0.8085, 0.5327, 0.8085, 0.5327, 0.8085, 0.5327, 0.8085, 0.5327, 0.8085, 0.5327, 0.8085, 0.5327, 0.8085, 0.5327, 0.8085, 0.5327, 0.8085, 0.5327, 0.8085, 0.5327, 0.8085, 0.5327, 0.8085, 0.5327, 0.8085, 0.5327, 0.8085, 0.5327, 0.8085, 0.5327, 0.8085, 0.5327, 0.8085, 0.5327, 0.8085, 0.5327, 0.8085, 0.5327, 0.8085, 0.5327, 0.8085, 0.5327, 0.8085, 0.5327, 0.8085, 0.5327, 0.8085, 0.5327, 0.8085, 0.5327, 0.8085, 0.5327, 0.8085, 0.5327, 0.8085, 0.5327, 0.8085, 0.5327, 0.8085, 0.5327, 0.8085, 0.5327, 0.8085, 0.5327, 0.8085, 0.5327, 0.8085, 0.5327, 0.8085, 0.5327, 0.8085, 0.5327, 0.8085, 0.5327, 0.8085, 0.5327, 0.8085, 0.5327, 0.8085, 0.5327, 0.8085, 0.5327, 0.8085, 0.5327, 0.8085, 0.5327, 0.8085, 0.5327, 0.8085, 0.5327, 0.8085, 0.5327, 0.8649, 0.8847, 0.8649, 0.8847, 0.8649, 0.8847, 0.8649, 0.8847, 0.8649, 0.8847, 0.8649, 0.8847, 0.8649, 0.8847, 0.8649, 0.8847, 0.8649, 0.8847, 0.8649, 0.8847, 0.8649, 0.8847, 0.8649, 0.8847, 0.8649, 0.8847, 0.8649, 0.8847, 0.5829, 0.8798, 0.5829, 0.8798, 0.5829, 0.8798, 0.5829, 0.8798, 0.8085, 0.5327, 0.8085, 0.5327, 0.8085, 0.5327, 0.8085, 0.5327, 0.5265, 0.5278, 0.5265, 0.5278, 0.5265, 0.5278, 0.5265, 0.5278, 0.8085, 0.5327, 0.8085, 0.5327, 0.8085, 0.5327, 0.8085, 0.5327, 0.8085, 0.5327, 0.8085, 0.5327, 0.8085, 0.5327, 0.8085, 0.5327, 0.8085, 0.5327, 0.8085, 0.5327, 0.8085, 0.5327, 0.8085, 0.5327, 0.8085, 0.5327, 0.8085, 0.5327, 0.8085, 0.5327, 0.8085, 0.5327, 0.8085, 0.5327, 0.8085, 0.5327, 0.8085, 0.5327, 0.8085, 0.5327, 0.8085, 0.5327, 0.8085, 0.5327, 0.8085, 0.5327, 0.8085, 0.5327, 0.8085, 0.5327, 0.8085, 0.5327, 0.8085, 0.5327, 0.8085, 0.5327, 0.8085, 0.5327, 0.8085, 0.5327, 0.8085, 0.5327, 0.8085, 0.5327, 0.8085, 0.5327, 0.8085, 0.5327, 0.8085, 0.5327, 0.8085, 0.5327, 0.8085, 0.5327, 0.8085, 0.5327, 0.8085, 0.5327, 0.8085, 0.5327, 0.8085, 0.5327, 0.8085, 0.5327, 0.8085, 0.5327, 0.8085, 0.5327, 0.8085, 0.5327, 0.8085, 0.5327, 0.8085, 0.5327, 0.8085, 0.5327, 0.8085, 0.5327, 0.8085, 0.5327, 0.8085, 0.5327, 0.8085, 0.5327, 0.8085, 0.5327, 0.8085, 0.5327, 0.8085, 0.5327, 0.8085, 0.5327, 0.8085, 0.5327, 0.8085, 0.5327, 0.8085, 0.5327, 0.8085, 0.5327, 0.8085, 0.5327, 0.8085, 0.5327, 0.8085, 0.5327, 0.8085, 0.5327, 0.8085, 0.5327, 0.8085, 0.5327, 0.8085, 0.5327, 0.8085, 0.5327, 0.5265, 0.5278, 0.5265, 0.5278, 0.5265, 0.5278, 0.5265, 0.5278, 0.5265, 0.5278, 0.5265, 0.5278, 0.5265, 0.5278, 0.5265, 0.5278, 0.8085, 0.5327, 0.8085, 0.5327, 0.8085, 0.5327, 0.8085, 0.5327, 0.8085, 0.5327, 0.8085, 0.5327, 0.8085, 0.5327, 0.8085, 0.5327, 0.8085, 0.5327, 0.8085, 0.5327, 0.8085, 0.5327, 0.8085, 0.5327, 0.8085, 0.5327, 0.8085, 0.5327, 0.8085, 0.5327, 0.8085, 0.5327, 0.8085, 0.5327, 0.8085, 0.5327, 0.8085, 0.5327, 0.8085, 0.5327, 0.8085, 0.5327, 0.8085, 0.5327, 0.8085, 0.5327, 0.8085, 0.5327, 0.5265, 0.5278, 0.5265, 0.5278, 0.5265, 0.5278, 0.5265, 0.5278, 0.8085, 0.5327, 0.8085, 0.5327, 0.8085, 0.5327, 0.8085, 0.5327, 0.8085, 0.5327, 0.8085, 0.5327, 0.8085, 0.5327, 0.8085, 0.5327, 0.8085, 0.5327, 0.8085, 0.5327, 0.8085, 0.5327, 0.8085, 0.5327, 0.8085, 0.5327, 0.8085, 0.5327, 0.8085, 0.5327, 0.8085, 0.5327, 0.8085, 0.5327, 0.8085, 0.5327, 0.8085, 0.5327, 0.8085, 0.5327, 0.8085, 0.5327, 0.8085, 0.5327, 0.8085, 0.5327, 0.8085, 0.5327, 0.8085, 0.5327, 0.8085, 0.5327, 0.8085, 0.5327, 0.8085, 0.5327, 0.8085, 0.5327, 0.8085, 0.5327, 0.8085, 0.5327, 0.8085, 0.5327, 0.5265, 0.5278, 0.5265, 0.5278, 0.5265, 0.5278, 0.5265, 0.5278, 0.8085, 0.5327, 0.8085, 0.5327, 0.8085, 0.5327, 0.8085, 0.5327, 0.8085, 0.5327, 0.8085, 0.5327, 0.8085, 0.5327, 0.8085, 0.5327, 0.5265, 0.5278, 0.5265, 0.5278, 0.5265, 0.5278, 0.5265, 0.5278, 0.8085, 0.5327, 0.8085, 0.5327, 0.8085, 0.5327, 0.8085, 0.5327, 0.8085, 0.5327, 0.8085, 0.5327, 0.8085, 0.5327, 0.8085, 0.5327, 0.8085, 0.5327, 0.8085, 0.5327, 0.8085, 0.5327, 0.8085, 0.5327, 0.8085, 0.5327, 0.8085, 0.5327, 0.8085, 0.5327, 0.8085, 0.5327, 0.5265, 0.5278, 0.5265, 0.5278, 0.5265, 0.5278, 0.5265, 0.5278, 0.8085, 0.5327, 0.8085, 0.5327, 0.8085, 0.5327, 0.8085, 0.5327, 0.8085, 0.5327, 0.8085, 0.5327, 0.8085, 0.5327, 0.8085, 0.5327, 0.8085, 0.5327, 0.8085, 0.5327, 0.8085, 0.5327, 0.8085, 0.5327, 0.8085, 0.5327, 0.8085, 0.5327, 0.8085, 0.5327, 0.8085, 0.5327, 0.5265, 0.5278, 0.5265, 0.5278, 0.5265, 0.5278, 0.5265, 0.5278, 0.8085, 0.5327, 0.8085, 0.5327, 0.8085, 0.5327, 0.8085, 0.5327, 0.8085, 0.5327, 0.8085, 0.5327, 0.8085, 0.5327, 0.8085, 0.5327, 0.8085, 0.5327, 0.8085, 0.5327, 0.8085, 0.5327, 0.8085, 0.5327, 0.8085, 0.5327, 0.8085, 0.5327, 0.8085, 0.5327, 0.8085, 0.5327, 0.8085, 0.5327, 0.8085, 0.5327, 0.8085, 0.5327, 0.8085, 0.5327])
me_cube.materials.append(mat_material)
me_cube.use_remesh_preserve_volume = False
me_cube.use_remesh_preserve_attributes = False
me_cube.use_mirror_vertex_groups = False
me_cube.update()
me_cylinder = bpy.data.meshes.new('Cylinder')
me_cylinder.from_pydata([(-2.196e-08, -0.43, -0.9717), (-2.196e-08, -0.5417, -0.9717), (0.1751, -0.43, -0.8992), (0.1751, -0.5417, -0.8992), (0.2477, -0.43, -0.724), (0.2477, -0.5417, -0.724), (0.1751, -0.43, -0.5489), (0.1751, -0.5417, -0.5489), (-4.57e-08, -0.43, -0.4764), (-3.967e-08, -0.5417, -0.4764), (-0.1751, -0.43, -0.5489), (-0.1751, -0.5417, -0.5489), (-0.2477, -0.43, -0.724), (-0.2477, -0.5417, -0.724), (-0.1751, -0.43, -0.8992), (-0.1751, -0.5417, -0.8992), (-1.938e-08, -0.43, -1.025), (0.2129, -0.43, -0.9369), (0.2129, -0.5417, -0.9369), (-1.938e-08, -0.5417, -1.025), (0.3011, -0.43, -0.724), (0.3011, -0.5417, -0.724), (0.2129, -0.43, -0.5111), (0.2129, -0.5417, -0.5111), (-4.57e-08, -0.43, -0.423), (-4.57e-08, -0.5417, -0.423), (-0.2129, -0.43, -0.5111), (-0.2129, -0.5417, -0.5111), (-0.3011, -0.43, -0.724), (-0.3011, -0.5417, -0.724), (-0.2129, -0.43, -0.9369), (-0.2129, -0.5417, -0.9369), (2.312e-09, -0.4368, -0.7851), (0.0432, -0.4368, -0.7672), (0.0432, -0.5349, -0.7672), (2.312e-09, -0.5349, -0.7851), (0.0611, -0.4368, -0.724), (0.0611, -0.5349, -0.724), (0.0432, -0.4368, -0.6808), (0.0432, -0.5349, -0.6808), (-8.439e-09, -0.4368, -0.6629), (-8.189e-09, -0.5349, -0.6629), (-0.0432, -0.4368, -0.6808), (-0.0432, -0.5349, -0.6808), (-0.0611, -0.4368, -0.724), (-0.0611, -0.5349, -0.724), (-0.0432, -0.4368, -0.7672), (-0.0432, -0.5349, -0.7672), (9.875e-09, -0.4368, -0.9414), (0.1537, -0.4368, -0.8778), (0.1537, -0.5349, -0.8778), (9.875e-09, -0.5349, -0.9414), (0.2174, -0.4368, -0.724), (0.2174, -0.5349, -0.724), (0.1537, -0.4368, -0.5703), (0.1537, -0.5349, -0.5703), (-1.096e-08, -0.4368, -0.5066), (-5.668e-09, -0.5349, -0.5066), (-0.1537, -0.4368, -0.5703), (-0.1537, -0.5349, -0.5703), (-0.2174, -0.4368, -0.724), (-0.2174, -0.5349, -0.724), (-0.1537, -0.4368, -0.8778), (-0.1537, -0.5349, -0.8778), (-6.948e-09, -0.4535, -0.7617), (0.02667, -0.4535, -0.7507), (0.02667, -0.5516, -0.7507), (-6.832e-09, -0.5516, -0.7617), (0.03771, -0.4535, -0.724), (0.03771, -0.5516, -0.724), (0.02667, -0.4535, -0.6974), (0.02667, -0.5516, -0.6974), (-3.404e-09, -0.4535, -0.6863), (-4.085e-09, -0.5516, -0.6863), (-0.02667, -0.4535, -0.6974), (-0.02667, -0.5516, -0.6974), (-0.03771, -0.4535, -0.724), (-0.03771, -0.5516, -0.724), (-0.02667, -0.4535, -0.7507), (-0.02667, -0.5516, -0.7507), (2.955e-09, -0.4535, -0.7775), (0.0378, -0.4535, -0.7618), (0.0378, -0.5516, -0.7618), (3.072e-09, -0.5516, -0.7775), (0.05346, -0.4535, -0.724), (0.05346, -0.5516, -0.724), (0.0378, -0.4535, -0.6862), (0.0378, -0.5516, -0.6862), (-6.452e-09, -0.4535, -0.6706), (-6.117e-09, -0.5516, -0.6706), (-0.0378, -0.4535, -0.6862), (-0.0378, -0.5516, -0.6862), (-0.05346, -0.4535, -0.724), (-0.05346, -0.5516, -0.724), (-0.0378, -0.4535, -0.7618), (-0.0378, -0.5516, -0.7618), (-6.948e-09, -0.3442, -0.7617), (0.02667, -0.3442, -0.7507), (0.02667, -0.5338, -0.7507), (-6.832e-09, -0.5338, -0.7617), (0.03771, -0.3442, -0.724), (0.03771, -0.5338, -0.724), (0.02667, -0.3442, -0.6974), (0.02667, -0.5338, -0.6974), (-3.404e-09, -0.3442, -0.6863), (-4.085e-09, -0.5338, -0.6863), (-0.02667, -0.3442, -0.6974), (-0.02667, -0.5338, -0.6974), (-0.03771, -0.3442, -0.724), (-0.03771, -0.5338, -0.724), (-0.02667, -0.3442, -0.7507), (-0.02667, -0.5338, -0.7507), (0.0005867, -0.4022, -0.6593), (0.0005867, -0.4229, -0.774), (-0.02537, -0.3915, -0.6593), (-0.03997, -0.4061, -0.774), (-0.03612, -0.3655, -0.6593), (-0.05677, -0.3655, -0.774), (-0.02537, -0.3396, -0.6593), (-0.03997, -0.325, -0.774), (0.0005867, -0.3288, -0.6593), (0.0005867, -0.3082, -0.774), (0.02654, -0.3396, -0.6593), (0.04114, -0.325, -0.774), (0.0373, -0.3655, -0.6593), (0.05794, -0.3655, -0.774), (0.02654, -0.3915, -0.6593), (0.04114, -0.4061, -0.774), (-6.948e-09, 0.0, -0.7617), (0.02667, 0.0, -0.7507), (0.03771, 0.0, -0.724), (0.02667, 0.0, -0.6974), (-3.404e-09, 0.0, -0.6863), (-0.02667, 0.0, -0.6974), (-0.03771, 0.0, -0.724), (-0.02667, 0.0, -0.7507), (0.0005867, -0.4229, -0.6593), (-0.03997, -0.4061, -0.6593), (-0.05677, -0.3655, -0.6593), (-0.03997, -0.325, -0.6593), (0.0005867, -0.3082, -0.6593), (0.04114, -0.325, -0.6593), (0.05794, -0.3655, -0.6593), (0.04114, -0.4061, -0.6593), (0.000587, -0.1705, 0.02333), (-0.02537, -0.1598, 0.02333), (-0.03612, -0.1338, 0.02333), (-0.02537, -0.1078, 0.02333), (0.000587, -0.09709, 0.02333), (0.02654, -0.1078, 0.02333), (0.0373, -0.1338, 0.02333), (0.02654, -0.1598, 0.02333), (0.01268, -0.4038, -0.7047), (-0.008264, -0.3918, -0.6903), (-0.01627, -0.3654, -0.6852), (-0.006642, -0.34, -0.6924), (0.01497, -0.3305, -0.7077), (0.03591, -0.3425, -0.7221), (0.04391, -0.3689, -0.7271), (0.03429, -0.3943, -0.7199), (0.4839, -0.1619, -0.1143), (0.4629, -0.1499, -0.09989), (0.4549, -0.1234, -0.0948), (0.4646, -0.09803, -0.102), (0.4862, -0.08856, -0.1172), (0.5071, -0.1006, -0.1316), (0.5151, -0.127, -0.1367), (0.5055, -0.1524, -0.1295)], [], [(16, 17, 18, 19), (17, 20, 21, 18), (20, 22, 23, 21), (22, 24, 25, 23), (24, 26, 27, 25), (26, 28, 29, 27), (14, 62, 48, 0), (28, 30, 31, 29), (30, 16, 19, 31), (6, 54, 56, 8), (2, 17, 16, 0), (1, 19, 18, 3), (4, 20, 17, 2), (3, 18, 21, 5), (6, 22, 20, 4), (5, 21, 23, 7), (8, 24, 22, 6), (7, 23, 25, 9), (10, 26, 24, 8), (9, 25, 27, 11), (12, 28, 26, 10), (11, 27, 29, 13), (14, 30, 28, 12), (13, 29, 31, 15), (0, 16, 30, 14), (15, 31, 19, 1), (43, 91, 89, 41), (34, 82, 83, 35), (9, 57, 55, 7), (0, 48, 49, 2), (1, 51, 63, 15), (8, 56, 58, 10), (3, 50, 51, 1), (11, 59, 57, 9), (2, 49, 52, 4), (10, 58, 60, 12), (5, 53, 50, 3), (13, 61, 59, 11), (4, 52, 54, 6), (12, 60, 62, 14), (7, 55, 53, 5), (15, 63, 61, 13), (33, 49, 48, 32), (35, 51, 50, 34), (36, 52, 49, 33), (34, 50, 53, 37), (38, 54, 52, 36), (37, 53, 55, 39), (40, 56, 54, 38), (39, 55, 57, 41), (42, 58, 56, 40), (41, 57, 59, 43), (44, 60, 58, 42), (43, 59, 61, 45), (46, 62, 60, 44), (45, 61, 63, 47), (32, 48, 62, 46), (47, 63, 51, 35), (68, 100, 102, 70), (77, 109, 107, 75), (33, 81, 84, 36), (42, 90, 92, 44), (37, 85, 82, 34), (45, 93, 91, 43), (36, 84, 86, 38), (44, 92, 94, 46), (39, 87, 85, 37), (47, 95, 93, 45), (38, 86, 88, 40), (46, 94, 80, 32), (41, 89, 87, 39), (32, 80, 81, 33), (35, 83, 95, 47), (40, 88, 90, 42), (65, 81, 80, 64), (67, 83, 82, 66), (68, 84, 81, 65), (66, 82, 85, 69), (70, 86, 84, 68), (69, 85, 87, 71), (72, 88, 86, 70), (71, 87, 89, 73), (74, 90, 88, 72), (73, 89, 91, 75), (76, 92, 90, 74), (75, 91, 93, 77), (78, 94, 92, 76), (77, 93, 95, 79), (64, 80, 94, 78), (79, 95, 83, 67), (98, 101, 103, 105, 107, 109, 111, 99), (104, 132, 133, 106), (76, 108, 110, 78), (71, 103, 101, 69), (79, 111, 109, 77), (70, 102, 104, 72), (78, 110, 96, 64), (73, 105, 103, 71), (64, 96, 97, 65), (67, 99, 111, 79), (72, 104, 106, 74), (66, 98, 99, 67), (75, 107, 105, 73), (65, 97, 100, 68), (74, 106, 108, 76), (69, 101, 98, 66), (136, 137, 115, 113), (137, 138, 117, 115), (138, 139, 119, 117), (139, 140, 121, 119), (140, 141, 123, 121), (141, 142, 125, 123), (115, 117, 119, 121, 123, 125, 127, 113), (142, 143, 127, 125), (143, 136, 113, 127), (116, 146, 147, 118), (102, 131, 132, 104), (100, 130, 131, 102), (97, 129, 130, 100), (96, 128, 129, 97), (110, 135, 128, 96), (108, 134, 135, 110), (106, 133, 134, 108), (114, 137, 136, 112), (116, 138, 137, 114), (118, 139, 138, 116), (120, 140, 139, 118), (122, 141, 140, 120), (124, 142, 141, 122), (126, 143, 142, 124), (112, 136, 143, 126), (144, 151, 150, 149, 148, 147, 146, 145), (112, 144, 145, 114), (126, 151, 144, 112), (122, 149, 150, 124), (118, 147, 148, 120), (114, 145, 146, 116), (124, 150, 151, 126), (120, 148, 149, 122), (154, 162, 163, 155), (160, 167, 166, 165, 164, 163, 162, 161), (152, 160, 161, 153), (159, 167, 160, 152), (157, 165, 166, 158), (155, 163, 164, 156), (153, 161, 162, 154), (158, 166, 167, 159), (156, 164, 165, 157)])
_uv = me_cylinder.uv_layers.new(name='UVMap')
_uv.uv.foreach_set('vector', [0.8552, 0.8554, 0.8552, 0.8554, 0.8552, 0.8554, 0.8552, 0.8554, 0.8552, 0.8554, 0.8552, 0.8554, 0.8552, 0.8554, 0.8552, 0.8554, 0.8552, 0.8554, 0.8552, 0.8554, 0.8552, 0.8554, 0.8552, 0.8554, 0.8552, 0.8554, 0.8552, 0.8554, 0.8552, 0.8554, 0.8552, 0.8554, 0.8552, 0.8554, 0.8552, 0.8554, 0.8552, 0.8554, 0.8552, 0.8554, 0.8552, 0.8554, 0.8552, 0.8554, 0.8552, 0.8554, 0.8552, 0.8554, 0.8552, 0.8554, 0.8552, 0.8554, 0.8552, 0.8554, 0.8552, 0.8554, 0.8552, 0.8554, 0.8552, 0.8554, 0.8552, 0.8554, 0.8552, 0.8554, 0.8552, 0.8554, 0.8552, 0.8554, 0.8552, 0.8554, 0.8552, 0.8554, 0.8552, 0.8554, 0.8552, 0.8554, 0.8552, 0.8554, 0.8552, 0.8554, 0.8552, 0.8554, 0.8552, 0.8554, 0.8552, 0.8554, 0.8552, 0.8554, 0.8552, 0.8554, 0.8552, 0.8554, 0.8552, 0.8554, 0.8552, 0.8554, 0.8552, 0.8554, 0.8552, 0.8554, 0.8552, 0.8554, 0.8552, 0.8554, 0.8552, 0.8554, 0.8552, 0.8554, 0.8552, 0.8554, 0.8552, 0.8554, 0.8552, 0.8554, 0.8552, 0.8554, 0.8552, 0.8554, 0.8552, 0.8554, 0.8552, 0.8554, 0.8552, 0.8554, 0.8552, 0.8554, 0.8552, 0.8554, 0.8552, 0.8554, 0.8552, 0.8554, 0.8552, 0.8554, 0.8552, 0.8554, 0.8552, 0.8554, 0.8552, 0.8554, 0.8552, 0.8554, 0.8552, 0.8554, 0.8552, 0.8554, 0.8552, 0.8554, 0.8552, 0.8554, 0.8552, 0.8554, 0.8552, 0.8554, 0.8552, 0.8554, 0.8552, 0.8554, 0.8552, 0.8554, 0.8552, 0.8554, 0.8552, 0.8554, 0.8552, 0.8554, 0.8552, 0.8554, 0.8552, 0.8554, 0.8552, 0.8554, 0.8552, 0.8554, 0.8552, 0.8554, 0.8552, 0.8554, 0.8552, 0.8554, 0.8552, 0.8554, 0.8552, 0.8554, 0.8552, 0.8554, 0.8552, 0.8554, 0.8552, 0.8554, 0.8552, 0.8554, 0.8552, 0.8554, 0.8552, 0.8554, 0.8552, 0.8554, 0.8552, 0.8554, 0.8552, 0.8554, 0.8552, 0.8554, 0.8552, 0.8554, 0.8552, 0.8554, 0.7906, 0.85, 0.7906, 0.85, 0.7906, 0.85, 0.7906, 0.85, 0.7906, 0.85, 0.7906, 0.85, 0.7906, 0.85, 0.7906, 0.85, 0.8552, 0.8554, 0.8552, 0.8554, 0.8552, 0.8554, 0.8552, 0.8554, 0.8552, 0.8554, 0.8552, 0.8554, 0.8552, 0.8554, 0.8552, 0.8554, 0.8552, 0.8554, 0.8552, 0.8554, 0.8552, 0.8554, 0.8552, 0.8554, 0.8552, 0.8554, 0.8552, 0.8554, 0.8552, 0.8554, 0.8552, 0.8554, 0.8552, 0.8554, 0.8552, 0.8554, 0.8552, 0.8554, 0.8552, 0.8554, 0.8552, 0.8554, 0.8552, 0.8554, 0.8552, 0.8554, 0.8552, 0.8554, 0.8552, 0.8554, 0.8552, 0.8554, 0.8552, 0.8554, 0.8552, 0.8554, 0.8552, 0.8554, 0.8552, 0.8554, 0.8552, 0.8554, 0.8552, 0.8554, 0.8552, 0.8554, 0.8552, 0.8554, 0.8552, 0.8554, 0.8552, 0.8554, 0.8552, 0.8554, 0.8552, 0.8554, 0.8552, 0.8554, 0.8552, 0.8554, 0.8552, 0.8554, 0.8552, 0.8554, 0.8552, 0.8554, 0.8552, 0.8554, 0.8552, 0.8554, 0.8552, 0.8554, 0.8552, 0.8554, 0.8552, 0.8554, 0.8552, 0.8554, 0.8552, 0.8554, 0.8552, 0.8554, 0.8552, 0.8554, 0.8552, 0.8554, 0.8552, 0.8554, 0.8552, 0.8554, 0.8552, 0.8554, 0.8156, 0.6556, 0.8156, 0.6556, 0.8156, 0.6556, 0.8156, 0.6556, 0.8156, 0.6556, 0.8156, 0.6556, 0.8156, 0.6556, 0.8156, 0.6556, 0.8156, 0.6556, 0.8156, 0.6556, 0.8156, 0.6556, 0.8156, 0.6556, 0.8156, 0.6556, 0.8156, 0.6556, 0.8156, 0.6556, 0.8156, 0.6556, 0.8156, 0.6556, 0.8156, 0.6556, 0.8156, 0.6556, 0.8156, 0.6556, 0.8156, 0.6556, 0.8156, 0.6556, 0.8156, 0.6556, 0.8156, 0.6556, 0.8156, 0.6556, 0.8156, 0.6556, 0.8156, 0.6556, 0.8156, 0.6556, 0.8156, 0.6556, 0.8156, 0.6556, 0.8156, 0.6556, 0.8156, 0.6556, 0.8156, 0.6556, 0.8156, 0.6556, 0.8156, 0.6556, 0.8156, 0.6556, 0.8156, 0.6556, 0.8156, 0.6556, 0.8156, 0.6556, 0.8156, 0.6556, 0.8156, 0.6556, 0.8156, 0.6556, 0.8156, 0.6556, 0.8156, 0.6556, 0.8156, 0.6556, 0.8156, 0.6556, 0.8156, 0.6556, 0.8156, 0.6556, 0.8156, 0.6556, 0.8156, 0.6556, 0.8156, 0.6556, 0.8156, 0.6556, 0.8156, 0.6556, 0.8156, 0.6556, 0.8156, 0.6556, 0.8156, 0.6556, 0.8156, 0.6556, 0.8156, 0.6556, 0.8156, 0.6556, 0.8156, 0.6556, 0.8156, 0.6556, 0.8156, 0.6556, 0.8156, 0.6556, 0.8156, 0.6556, 0.7901, 0.7276, 0.7901, 0.7276, 0.7901, 0.7276, 0.7901, 0.7276, 0.7906, 0.85, 0.7906, 0.85, 0.7906, 0.85, 0.7906, 0.85, 0.7901, 0.7276, 0.7901, 0.7276, 0.7901, 0.7276, 0.7901, 0.7276, 0.7901, 0.7276, 0.7901, 0.7276, 0.7901, 0.7276, 0.7901, 0.7276, 0.7906, 0.85, 0.7906, 0.85, 0.7906, 0.85, 0.7906, 0.85, 0.7906, 0.85, 0.7906, 0.85, 0.7906, 0.85, 0.7906, 0.85, 0.7901, 0.7276, 0.7901, 0.7276, 0.7901, 0.7276, 0.7901, 0.7276, 0.7901, 0.7276, 0.7901, 0.7276, 0.7901, 0.7276, 0.7901, 0.7276, 0.7906, 0.85, 0.7906, 0.85, 0.7906, 0.85, 0.7906, 0.85, 0.7906, 0.85, 0.7906, 0.85, 0.7906, 0.85, 0.7906, 0.85, 0.7901, 0.7276, 0.7901, 0.7276, 0.7901, 0.7276, 0.7901, 0.7276, 0.7901, 0.7276, 0.7901, 0.7276, 0.7901, 0.7276, 0.7901, 0.7276, 0.7906, 0.85, 0.7906, 0.85, 0.7906, 0.85, 0.7906, 0.85, 0.7901, 0.7276, 0.7901, 0.7276, 0.7901, 0.7276, 0.7901, 0.7276, 0.7906, 0.85, 0.7906, 0.85, 0.7906, 0.85, 0.7906, 0.85, 0.7901, 0.7276, 0.7901, 0.7276, 0.7901, 0.7276, 0.7901, 0.7276, 0.7901, 0.7276, 0.7901, 0.7276, 0.7901, 0.7276, 0.7901, 0.7276, 0.7906, 0.85, 0.7906, 0.85, 0.7906, 0.85, 0.7906, 0.85, 0.7901, 0.7276, 0.7901, 0.7276, 0.7901, 0.7276, 0.7901, 0.7276, 0.7906, 0.85, 0.7906, 0.85, 0.7906, 0.85, 0.7906, 0.85, 0.7901, 0.7276, 0.7901, 0.7276, 0.7901, 0.7276, 0.7901, 0.7276, 0.7906, 0.85, 0.7906, 0.85, 0.7906, 0.85, 0.7906, 0.85, 0.7901, 0.7276, 0.7901, 0.7276, 0.7901, 0.7276, 0.7901, 0.7276, 0.7906, 0.85, 0.7906, 0.85, 0.7906, 0.85, 0.7906, 0.85, 0.7901, 0.7276, 0.7901, 0.7276, 0.7901, 0.7276, 0.7901, 0.7276, 0.7906, 0.85, 0.7906, 0.85, 0.7906, 0.85, 0.7906, 0.85, 0.7901, 0.7276, 0.7901, 0.7276, 0.7901, 0.7276, 0.7901, 0.7276, 0.7906, 0.85, 0.7906, 0.85, 0.7906, 0.85, 0.7906, 0.85, 0.7901, 0.7276, 0.7901, 0.7276, 0.7901, 0.7276, 0.7901, 0.7276, 0.7906, 0.85, 0.7906, 0.85, 0.7906, 0.85, 0.7906, 0.85, 0.7901, 0.7276, 0.7901, 0.7276, 0.7901, 0.7276, 0.7901, 0.7276, 0.7906, 0.85, 0.7906, 0.85, 0.7906, 0.85, 0.7906, 0.85, 0.7906, 0.85, 0.7906, 0.85, 0.7906, 0.85, 0.7906, 0.85, 0.7906, 0.85, 0.7906, 0.85, 0.7906, 0.85, 0.7906, 0.85, 0.7901, 0.7276, 0.7901, 0.7276, 0.7901, 0.7276, 0.7901, 0.7276, 0.7901, 0.7276, 0.7901, 0.7276, 0.7901, 0.7276, 0.7901, 0.7276, 0.7906, 0.85, 0.7906, 0.85, 0.7906, 0.85, 0.7906, 0.85, 0.7906, 0.85, 0.7906, 0.85, 0.7906, 0.85, 0.7906, 0.85, 0.7901, 0.7276, 0.7901, 0.7276, 0.7901, 0.7276, 0.7901, 0.7276, 0.7901, 0.7276, 0.7901, 0.7276, 0.7901, 0.7276, 0.7901, 0.7276, 0.7906, 0.85, 0.7906, 0.85, 0.7906, 0.85, 0.7906, 0.85, 0.7901, 0.7276, 0.7901, 0.7276, 0.7901, 0.7276, 0.7901, 0.7276, 0.7906, 0.85, 0.7906, 0.85, 0.7906, 0.85, 0.7906, 0.85, 0.7901, 0.7276, 0.7901, 0.7276, 0.7901, 0.7276, 0.7901, 0.7276, 0.7906, 0.85, 0.7906, 0.85, 0.7906, 0.85, 0.7906, 0.85, 0.7906, 0.85, 0.7906, 0.85, 0.7906, 0.85, 0.7906, 0.85, 0.7901, 0.7276, 0.7901, 0.7276, 0.7901, 0.7276, 0.7901, 0.7276, 0.7901, 0.7276, 0.7901, 0.7276, 0.7901, 0.7276, 0.7901, 0.7276, 0.7906, 0.85, 0.7906, 0.85, 0.7906, 0.85, 0.7906, 0.85, 0.7901, 0.7276, 0.7901, 0.7276, 0.7901, 0.7276, 0.7901, 0.7276, 0.7901, 0.7276, 0.7901, 0.7276, 0.7901, 0.7276, 0.7901, 0.7276, 0.7901, 0.7276, 0.7901, 0.7276, 0.7901, 0.7276, 0.7901, 0.7276, 0.7901, 0.7276, 0.7901, 0.7276, 0.7901, 0.7276, 0.7901, 0.7276, 0.7901, 0.7276, 0.7901, 0.7276, 0.7901, 0.7276, 0.7901, 0.7276, 0.7901, 0.7276, 0.7901, 0.7276, 0.7901, 0.7276, 0.7901, 0.7276, 0.7901, 0.7276, 0.7901, 0.7276, 0.7901, 0.7276, 0.7901, 0.7276, 0.7901, 0.7276, 0.7901, 0.7276, 0.7901, 0.7276, 0.7901, 0.7276, 0.7901, 0.7276, 0.7901, 0.7276, 0.7901, 0.7276, 0.7901, 0.7276, 0.7901, 0.7276, 0.7901, 0.7276, 0.7901, 0.7276, 0.7901, 0.7276, 0.7901, 0.7276, 0.7901, 0.7276, 0.7901, 0.7276, 0.7901, 0.7276, 0.7901, 0.7276, 0.7901, 0.7276, 0.7901, 0.7276, 0.7901, 0.7276, 0.7901, 0.7276, 0.7901, 0.7276, 0.7901, 0.7276, 0.7901, 0.7276, 0.7901, 0.7276, 0.7901, 0.7276, 0.7901, 0.7276, 0.7901, 0.7276, 0.7901, 0.7276, 0.7901, 0.7276, 0.7901, 0.7276, 0.7901, 0.7276, 0.7901, 0.7276, 0.7901, 0.7276, 0.7901, 0.7276, 0.7901, 0.7276, 0.7901, 0.7276, 0.7901, 0.7276, 0.7901, 0.7276, 0.7901, 0.7276, 0.7901, 0.7276, 0.7901, 0.7276, 0.7901, 0.7276, 0.7901, 0.7276, 0.7901, 0.7276, 0.7901, 0.7276, 0.7901, 0.7276, 0.7901, 0.7276, 0.7901, 0.7276, 0.7901, 0.7276, 0.7901, 0.7276, 0.7901, 0.7276, 0.7901, 0.7276, 0.7901, 0.7276, 0.7901, 0.7276, 0.7901, 0.7276, 0.7901, 0.7276, 0.7901, 0.7276, 0.7901, 0.7276, 0.7901, 0.7276, 0.7901, 0.7276, 0.7901, 0.7276, 0.7901, 0.7276, 0.7901, 0.7276, 0.7901, 0.7276, 0.7901, 0.7276, 0.7901, 0.7276, 0.7901, 0.7276, 0.7901, 0.7276, 0.7901, 0.7276, 0.7901, 0.7276, 0.7901, 0.7276, 0.7901, 0.7276, 0.7901, 0.7276, 0.7901, 0.7276, 0.7901, 0.7276, 0.7901, 0.7276, 0.7901, 0.7276, 0.7901, 0.7276, 0.7901, 0.7276, 0.7901, 0.7276, 0.7901, 0.7276, 0.7901, 0.7276, 0.7901, 0.7276, 0.7901, 0.7276, 0.7901, 0.7276, 0.7901, 0.7276, 0.7901, 0.7276, 0.7901, 0.7276, 0.7901, 0.7276, 0.7901, 0.7276, 0.7901, 0.7276, 0.7901, 0.7276, 0.7901, 0.7276, 0.7901, 0.7276, 0.7901, 0.7276, 0.7901, 0.7276, 0.7901, 0.7276, 0.7901, 0.7276, 0.7901, 0.7276, 0.7901, 0.7276, 0.7901, 0.7276, 0.7901, 0.7276, 0.7901, 0.7276, 0.7901, 0.7276, 0.7901, 0.7276, 0.7901, 0.7276, 0.7901, 0.7276, 0.7901, 0.7276, 0.7901, 0.7276, 0.7901, 0.7276, 0.7901, 0.7276, 0.7901, 0.7276, 0.7901, 0.7276, 0.7901, 0.7276, 0.7901, 0.7276, 0.7901, 0.7276, 0.7901, 0.7276, 0.7901, 0.7276, 0.7901, 0.7276, 0.7901, 0.7276, 0.7901, 0.7276, 0.7901, 0.7276, 0.7901, 0.7276, 0.7901, 0.7276, 0.7901, 0.7276, 0.7901, 0.7276, 0.7901, 0.7276, 0.7901, 0.7276, 0.7901, 0.7276, 0.7901, 0.7276, 0.7901, 0.7276, 0.7901, 0.7276, 0.7901, 0.7276, 0.7901, 0.7276, 0.7901, 0.7276, 0.7901, 0.7276, 0.7901, 0.7276, 0.7901, 0.7276, 0.7901, 0.7276, 0.7901, 0.7276, 0.7901, 0.7276, 0.7901, 0.7276, 0.7901, 0.7276, 0.7901, 0.7276, 0.7901, 0.7276, 0.7901, 0.7276, 0.7901, 0.7276, 0.7901, 0.7276, 0.7901, 0.7276, 0.7901, 0.7276, 0.7901, 0.7276])
me_cylinder.materials.append(mat_material)
me_cylinder.use_remesh_fix_poles = True
me_cylinder.use_remesh_preserve_attributes = False
me_cylinder.use_mirror_vertex_groups = False
me_cylinder.update()
me_cylinder_001 = bpy.data.meshes.new('Cylinder.001')
me_cylinder_001.from_pydata([(-1.957, -0.1677, 0.399), (-1.957, -0.1677, 0.648), (-1.932, -0.1782, 0.399), (-1.932, -0.1782, 0.648), (-1.922, -0.2034, 0.399), (-1.922, -0.2034, 0.648), (-1.932, -0.2285, 0.399), (-1.932, -0.2285, 0.648), (-1.957, -0.239, 0.399), (-1.957, -0.239, 0.648), (-1.983, -0.2285, 0.399), (-1.983, -0.2285, 0.648), (-1.993, -0.2034, 0.399), (-1.993, -0.2034, 0.648), (-1.983, -0.1782, 0.399), (-1.983, -0.1782, 0.648), (-1.921, -0.1673, 0.6556), (-1.957, -0.1523, 0.6556), (-1.906, -0.2034, 0.6556), (-1.921, -0.2395, 0.6556), (-1.957, -0.2544, 0.6556), (-1.994, -0.2395, 0.6556), (-2.008, -0.2034, 0.6556), (-1.994, -0.1673, 0.6556), (-1.921, -0.1673, 0.7696), (-1.957, -0.1523, 0.7696), (-1.906, -0.2034, 0.7696), (-1.921, -0.2395, 0.7696), (-1.957, -0.2544, 0.7696), (-1.994, -0.2395, 0.7696), (-2.008, -0.2034, 0.7696), (-1.994, -0.1673, 0.7696), (-1.142, -0.1677, 0.399), (-1.142, -0.1677, 0.648), (-1.117, -0.1782, 0.399), (-1.117, -0.1782, 0.648), (-1.106, -0.2034, 0.399), (-1.106, -0.2034, 0.648), (-1.117, -0.2285, 0.399), (-1.117, -0.2285, 0.648), (-1.142, -0.239, 0.399), (-1.142, -0.239, 0.648), (-1.167, -0.2285, 0.399), (-1.167, -0.2285, 0.648), (-1.178, -0.2034, 0.399), (-1.178, -0.2034, 0.648), (-1.167, -0.1782, 0.399), (-1.167, -0.1782, 0.648), (-1.106, -0.1673, 0.6556), (-1.142, -0.1523, 0.6556), (-1.091, -0.2034, 0.6556), (-1.106, -0.2395, 0.6556), (-1.142, -0.2544, 0.6556), (-1.178, -0.2395, 0.6556), (-1.193, -0.2034, 0.6556), (-1.178, -0.1673, 0.6556), (-1.106, -0.1673, 0.7574), (-1.142, -0.1523, 0.7574), (-1.091, -0.2034, 0.7574), (-1.106, -0.2395, 0.7574), (-1.142, -0.2544, 0.7574), (-1.178, -0.2395, 0.7574), (-1.193, -0.2034, 0.7574), (-1.178, -0.1673, 0.7574), (-1.768, -2.331, -0.1418), (-1.768, -2.331, 0.648), (-1.742, -2.341, -0.1418), (-1.742, -2.341, 0.648), (-1.732, -2.366, -0.1418), (-1.732, -2.366, 0.648), (-1.742, -2.391, -0.1418), (-1.742, -2.391, 0.648), (-1.768, -2.402, -0.1418), (-1.768, -2.402, 0.648), (-1.793, -2.391, -0.1418), (-1.793, -2.391, 0.648), (-1.803, -2.366, -0.1418), (-1.803, -2.366, 0.648), (-1.793, -2.341, -0.1418), (-1.793, -2.341, 0.648), (-1.731, -2.33, 0.6556), (-1.768, -2.315, 0.6556), (-1.716, -2.366, 0.6556), (-1.731, -2.402, 0.6556), (-1.768, -2.417, 0.6556), (-1.804, -2.402, 0.6556), (-1.819, -2.366, 0.6556), (-1.804, -2.33, 0.6556), (-1.731, -2.33, 0.7696), (-1.768, -2.315, 0.7696), (-1.716, -2.366, 0.7696), (-1.731, -2.402, 0.7696), (-1.768, -2.417, 0.7696), (-1.804, -2.402, 0.7696), (-1.819, -2.366, 0.7696), (-1.804, -2.33, 0.7696), (-0.9844, -2.331, -0.2635), (-0.9844, -2.331, 0.608), (-0.9593, -2.341, -0.2635), (-0.9593, -2.341, 0.608), (-0.9488, -2.366, -0.2635), (-0.9488, -2.366, 0.608), (-0.9593, -2.391, -0.2635), (-0.9593, -2.391, 0.608), (-0.9844, -2.402, -0.2635), (-0.9844, -2.402, 0.608), (-1.01, -2.391, -0.2635), (-1.01, -2.391, 0.608), (-1.02, -2.366, -0.2635), (-1.02, -2.366, 0.608), (-1.01, -2.341, -0.2635), (-1.01, -2.341, 0.608), (-0.9483, -2.33, 0.6156), (-0.9844, -2.315, 0.6156), (-0.9334, -2.366, 0.6156), (-0.9483, -2.402, 0.6156), (-0.9844, -2.417, 0.6156), (-1.021, -2.402, 0.6156), (-1.035, -2.366, 0.6156), (-1.021, -2.33, 0.6156), (-0.9483, -2.33, 0.7296), (-0.9844, -2.315, 0.7296), (-0.9334, -2.366, 0.7296), (-0.9483, -2.402, 0.7296), (-0.9844, -2.417, 0.7296), (-1.021, -2.402, 0.7296), (-1.035, -2.366, 0.7296), (-1.021, -2.33, 0.7296), (-0.9805, -2.331, -0.2479), (-1.751, -2.331, 0.7106), (-0.9599, -2.341, -0.2335), (-1.731, -2.341, 0.7251), (-0.9513, -2.366, -0.2275), (-1.722, -2.366, 0.7311), (-0.9599, -2.391, -0.2335), (-1.731, -2.391, 0.7251), (-0.9805, -2.402, -0.2479), (-1.751, -2.402, 0.7106), (-1.001, -2.391, -0.2624), (-1.772, -2.391, 0.6962), (-1.01, -2.366, -0.2684), (-1.78, -2.366, 0.6902), (-1.001, -2.341, -0.2624), (-1.772, -2.341, 0.6962)], [], [(0, 1, 3, 2), (2, 3, 5, 4), (4, 5, 7, 6), (6, 7, 9, 8), (8, 9, 11, 10), (10, 11, 13, 12), (5, 3, 16, 18), (12, 13, 15, 14), (14, 15, 1, 0), (0, 2, 4, 6, 8, 10, 12, 14), (20, 19, 27, 28), (11, 9, 20, 21), (1, 15, 23, 17), (3, 1, 17, 16), (7, 5, 18, 19), (13, 11, 21, 22), (9, 7, 19, 20), (15, 13, 22, 23), (24, 25, 31, 30, 29, 28, 27, 26), (18, 16, 24, 26), (23, 22, 30, 31), (21, 20, 28, 29), (19, 18, 26, 27), (16, 17, 25, 24), (17, 23, 31, 25), (22, 21, 29, 30), (32, 33, 35, 34), (34, 35, 37, 36), (36, 37, 39, 38), (38, 39, 41, 40), (40, 41, 43, 42), (42, 43, 45, 44), (37, 35, 48, 50), (44, 45, 47, 46), (46, 47, 33, 32), (32, 34, 36, 38, 40, 42, 44, 46), (52, 51, 59, 60), (43, 41, 52, 53), (33, 47, 55, 49), (35, 33, 49, 48), (39, 37, 50, 51), (45, 43, 53, 54), (41, 39, 51, 52), (47, 45, 54, 55), (56, 57, 63, 62, 61, 60, 59, 58), (50, 48, 56, 58), (55, 54, 62, 63), (53, 52, 60, 61), (51, 50, 58, 59), (48, 49, 57, 56), (49, 55, 63, 57), (54, 53, 61, 62), (64, 65, 67, 66), (66, 67, 69, 68), (68, 69, 71, 70), (70, 71, 73, 72), (72, 73, 75, 74), (74, 75, 77, 76), (69, 67, 80, 82), (76, 77, 79, 78), (78, 79, 65, 64), (64, 66, 68, 70, 72, 74, 76, 78), (84, 83, 91, 92), (75, 73, 84, 85), (65, 79, 87, 81), (67, 65, 81, 80), (71, 69, 82, 83), (77, 75, 85, 86), (73, 71, 83, 84), (79, 77, 86, 87), (88, 89, 95, 94, 93, 92, 91, 90), (82, 80, 88, 90), (87, 86, 94, 95), (85, 84, 92, 93), (83, 82, 90, 91), (80, 81, 89, 88), (81, 87, 95, 89), (86, 85, 93, 94), (96, 97, 99, 98), (98, 99, 101, 100), (100, 101, 103, 102), (102, 103, 105, 104), (104, 105, 107, 106), (106, 107, 109, 108), (101, 99, 112, 114), (108, 109, 111, 110), (110, 111, 97, 96), (96, 98, 100, 102, 104, 106, 108, 110), (116, 115, 123, 124), (107, 105, 116, 117), (97, 111, 119, 113), (99, 97, 113, 112), (103, 101, 114, 115), (109, 107, 117, 118), (105, 103, 115, 116), (111, 109, 118, 119), (120, 121, 127, 126, 125, 124, 123, 122), (114, 112, 120, 122), (119, 118, 126, 127), (117, 116, 124, 125), (115, 114, 122, 123), (112, 113, 121, 120), (113, 119, 127, 121), (118, 117, 125, 126), (128, 129, 131, 130), (130, 131, 133, 132), (132, 133, 135, 134), (134, 135, 137, 136), (136, 137, 139, 138), (138, 139, 141, 140), (140, 141, 143, 142), (142, 143, 129, 128), (128, 130, 132, 134, 136, 138, 140, 142), (131, 129, 143, 141, 139, 137, 135, 133)])
_uv = me_cylinder_001.uv_layers.new(name='UVMap')
_uv.uv.foreach_set('vector', [0.1995, 0.8696, 0.1995, 0.8696, 0.1995, 0.8696, 0.1995, 0.8696, 0.1995, 0.8696, 0.1995, 0.8696, 0.1995, 0.8696, 0.1995, 0.8696, 0.1995, 0.8696, 0.1995, 0.8696, 0.1995, 0.8696, 0.1995, 0.8696, 0.1995, 0.8696, 0.1995, 0.8696, 0.1995, 0.8696, 0.1995, 0.8696, 0.1995, 0.8696, 0.1995, 0.8696, 0.1995, 0.8696, 0.1995, 0.8696, 0.1995, 0.8696, 0.1995, 0.8696, 0.1995, 0.8696, 0.1995, 0.8696, 0.1995, 0.8696, 0.1995, 0.8696, 0.1995, 0.8696, 0.1995, 0.8696, 0.1995, 0.8696, 0.1995, 0.8696, 0.1995, 0.8696, 0.1995, 0.8696, 0.1995, 0.8696, 0.1995, 0.8696, 0.1995, 0.8696, 0.1995, 0.8696, 0.1995, 0.8696, 0.1995, 0.8696, 0.1995, 0.8696, 0.1995, 0.8696, 0.1995, 0.8696, 0.1995, 0.8696, 0.1995, 0.8696, 0.1995, 0.8696, 0.1995, 0.8696, 0.1995, 0.8696, 0.1995, 0.8696, 0.1995, 0.8696, 0.1995, 0.8696, 0.1995, 0.8696, 0.1995, 0.8696, 0.1995, 0.8696, 0.1995, 0.8696, 0.1995, 0.8696, 0.1995, 0.8696, 0.1995, 0.8696, 0.1995, 0.8696, 0.1995, 0.8696, 0.1995, 0.8696, 0.1995, 0.8696, 0.1995, 0.8696, 0.1995, 0.8696, 0.1995, 0.8696, 0.1995, 0.8696, 0.1995, 0.8696, 0.1995, 0.8696, 0.1995, 0.8696, 0.1995, 0.8696, 0.1995, 0.8696, 0.1995, 0.8696, 0.1995, 0.8696, 0.1995, 0.8696, 0.1995, 0.8696, 0.1995, 0.8696, 0.1995, 0.8696, 0.1995, 0.8696, 0.1995, 0.8696, 0.1995, 0.8696, 0.1995, 0.8696, 0.1995, 0.8696, 0.1995, 0.8696, 0.1995, 0.8696, 0.1995, 0.8696, 0.1995, 0.8696, 0.1995, 0.8696, 0.1995, 0.8696, 0.1995, 0.8696, 0.1995, 0.8696, 0.1995, 0.8696, 0.1995, 0.8696, 0.1995, 0.8696, 0.1995, 0.8696, 0.1995, 0.8696, 0.1995, 0.8696, 0.1995, 0.8696, 0.1995, 0.8696, 0.1995, 0.8696, 0.1995, 0.8696, 0.1995, 0.8696, 0.1995, 0.8696, 0.1995, 0.8696, 0.1995, 0.8696, 0.1995, 0.8696, 0.1995, 0.8696, 0.1995, 0.8696, 0.1995, 0.8696, 0.1995, 0.8696, 0.1995, 0.8696, 0.1995, 0.8696, 0.1995, 0.8696, 0.1995, 0.8696, 0.1995, 0.8696, 0.1995, 0.8696, 0.1995, 0.8696, 0.1995, 0.8696, 0.1995, 0.8696, 0.1995, 0.8696, 0.1995, 0.8696, 0.1995, 0.8696, 0.1995, 0.8696, 0.1995, 0.8696, 0.1995, 0.8696, 0.1995, 0.8696, 0.1995, 0.8696, 0.1995, 0.8696, 0.1995, 0.8696, 0.1995, 0.8696, 0.1995, 0.8696, 0.1995, 0.8696, 0.1995, 0.8696, 0.1995, 0.8696, 0.1995, 0.8696, 0.1995, 0.8696, 0.1995, 0.8696, 0.1995, 0.8696, 0.1995, 0.8696, 0.1995, 0.8696, 0.1995, 0.8696, 0.1995, 0.8696, 0.1995, 0.8696, 0.1995, 0.8696, 0.1995, 0.8696, 0.1995, 0.8696, 0.1995, 0.8696, 0.1995, 0.8696, 0.1995, 0.8696, 0.1995, 0.8696, 0.1995, 0.8696, 0.1995, 0.8696, 0.1995, 0.8696, 0.1995, 0.8696, 0.1995, 0.8696, 0.1995, 0.8696, 0.1995, 0.8696, 0.1995, 0.8696, 0.1995, 0.8696, 0.1995, 0.8696, 0.1995, 0.8696, 0.1995, 0.8696, 0.1995, 0.8696, 0.1995, 0.8696, 0.1995, 0.8696, 0.1995, 0.8696, 0.1995, 0.8696, 0.1995, 0.8696, 0.1995, 0.8696, 0.1995, 0.8696, 0.1995, 0.8696, 0.1995, 0.8696, 0.1995, 0.8696, 0.1995, 0.8696, 0.1995, 0.8696, 0.1995, 0.8696, 0.1995, 0.8696, 0.1995, 0.8696, 0.1995, 0.8696, 0.1995, 0.8696, 0.1995, 0.8696, 0.1995, 0.8696, 0.1995, 0.8696, 0.1995, 0.8696, 0.1995, 0.8696, 0.1995, 0.8696, 0.1995, 0.8696, 0.1995, 0.8696, 0.1995, 0.8696, 0.1995, 0.8696, 0.1995, 0.8696, 0.1995, 0.8696, 0.1995, 0.8696, 0.1995, 0.8696, 0.1995, 0.8696, 0.1995, 0.8696, 0.1995, 0.8696, 0.1995, 0.8696, 0.1995, 0.8696, 0.1995, 0.8696, 0.1995, 0.8696, 0.1995, 0.8696, 0.1995, 0.8696, 0.1995, 0.8696, 0.1995, 0.8696, 0.1995, 0.8696, 0.1995, 0.8696, 0.1995, 0.8696, 0.1995, 0.8696, 0.1995, 0.8696, 0.1995, 0.8696, 0.1995, 0.8696, 0.1995, 0.8696, 0.1995, 0.8696, 0.1995, 0.8696, 0.1995, 0.8696, 0.1995, 0.8696, 0.1995, 0.8696, 0.1995, 0.8696, 0.1995, 0.8696, 0.1995, 0.8696, 0.1995, 0.8696, 0.1995, 0.8696, 0.1995, 0.8696, 0.1995, 0.8696, 0.1995, 0.8696, 0.1995, 0.8696, 0.1995, 0.8696, 0.1995, 0.8696, 0.1995, 0.8696, 0.1995, 0.8696, 0.1995, 0.8696, 0.1995, 0.8696, 0.1995, 0.8696, 0.1995, 0.8696, 0.1995, 0.8696, 0.1995, 0.8696, 0.1995, 0.8696, 0.1995, 0.8696, 0.1995, 0.8696, 0.1995, 0.8696, 0.1995, 0.8696, 0.1995, 0.8696, 0.1995, 0.8696, 0.1995, 0.8696, 0.1995, 0.8696, 0.1995, 0.8696, 0.1995, 0.8696, 0.1995, 0.8696, 0.1995, 0.8696, 0.1995, 0.8696, 0.1995, 0.8696, 0.1995, 0.8696, 0.1995, 0.8696, 0.1995, 0.8696, 0.1995, 0.8696, 0.1995, 0.8696, 0.1995, 0.8696, 0.1995, 0.8696, 0.1995, 0.8696, 0.1995, 0.8696, 0.1995, 0.8696, 0.1995, 0.8696, 0.1995, 0.8696, 0.1995, 0.8696, 0.1995, 0.8696, 0.1995, 0.8696, 0.1995, 0.8696, 0.1995, 0.8696, 0.1995, 0.8696, 0.1995, 0.8696, 0.1995, 0.8696, 0.1995, 0.8696, 0.1995, 0.8696, 0.1995, 0.8696, 0.1995, 0.8696, 0.1995, 0.8696, 0.1995, 0.8696, 0.1995, 0.8696, 0.1995, 0.8696, 0.1995, 0.8696, 0.1995, 0.8696, 0.1995, 0.8696, 0.1995, 0.8696, 0.1995, 0.8696, 0.1995, 0.8696, 0.1995, 0.8696, 0.1995, 0.8696, 0.1995, 0.8696, 0.1995, 0.8696, 0.1995, 0.8696, 0.1995, 0.8696, 0.1995, 0.8696, 0.1995, 0.8696, 0.1995, 0.8696, 0.1995, 0.8696, 0.1995, 0.8696, 0.1995, 0.8696, 0.1995, 0.8696, 0.1995, 0.8696, 0.1995, 0.8696, 0.1995, 0.8696, 0.1995, 0.8696, 0.1995, 0.8696, 0.1995, 0.8696, 0.1995, 0.8696, 0.1995, 0.8696, 0.1995, 0.8696, 0.1995, 0.8696, 0.1995, 0.8696, 0.1995, 0.8696, 0.1995, 0.8696, 0.1995, 0.8696, 0.1995, 0.8696, 0.1995, 0.8696, 0.1995, 0.8696, 0.1995, 0.8696, 0.1995, 0.8696, 0.1995, 0.8696, 0.1995, 0.8696, 0.1995, 0.8696, 0.1995, 0.8696, 0.1995, 0.8696, 0.1995, 0.8696, 0.1995, 0.8696, 0.1995, 0.8696, 0.1995, 0.8696, 0.1995, 0.8696, 0.1995, 0.8696, 0.1995, 0.8696, 0.1995, 0.8696, 0.1995, 0.8696, 0.1995, 0.8696, 0.1995, 0.8696, 0.1995, 0.8696, 0.1995, 0.8696, 0.1995, 0.8696, 0.1995, 0.8696, 0.1995, 0.8696, 0.1995, 0.8696, 0.1995, 0.8696, 0.1995, 0.8696, 0.1995, 0.8696, 0.1995, 0.8696, 0.1995, 0.8696, 0.1995, 0.8696, 0.1995, 0.8696, 0.1995, 0.8696, 0.1995, 0.8696, 0.1995, 0.8696, 0.1995, 0.8696, 0.1995, 0.8696, 0.1995, 0.8696, 0.1995, 0.8696, 0.1995, 0.8696, 0.1995, 0.8696, 0.1995, 0.8696, 0.1995, 0.8696, 0.1995, 0.8696, 0.1995, 0.8696, 0.1995, 0.8696, 0.1995, 0.8696, 0.1995, 0.8696, 0.1995, 0.8696, 0.1995, 0.8696, 0.1995, 0.8696, 0.1995, 0.8696, 0.1995, 0.8696, 0.1995, 0.8696, 0.1995, 0.8696, 0.1995, 0.8696, 0.1995, 0.8696, 0.1995, 0.8696, 0.1995, 0.8696, 0.1995, 0.8696, 0.1995, 0.8696, 0.1995, 0.8696, 0.1995, 0.8696, 0.1995, 0.8696, 0.1995, 0.8696, 0.1995, 0.8696, 0.1995, 0.8696, 0.1995, 0.8696, 0.1995, 0.8696, 0.1995, 0.8696, 0.1995, 0.8696, 0.1995, 0.8696, 0.1995, 0.8696, 0.1995, 0.8696, 0.1995, 0.8696, 0.1995, 0.8696, 0.1995, 0.8696, 0.1995, 0.8696, 0.1995, 0.8696, 0.1995, 0.8696, 0.1995, 0.8696, 0.1995, 0.8696, 0.1995, 0.8696, 0.1995, 0.8696, 0.1995, 0.8696, 0.1995, 0.8696, 0.1995, 0.8696, 0.1995, 0.8696, 0.1995, 0.8696, 0.1995, 0.8696, 0.1995, 0.8696, 0.1995, 0.8696, 0.1995, 0.8696, 0.1995, 0.8696, 0.1995, 0.8696, 0.1995, 0.8696, 0.1995, 0.8696, 0.1995, 0.8696, 0.1995, 0.8696, 0.1995, 0.8696, 0.1995, 0.8696, 0.1995, 0.8696, 0.1995, 0.8696, 0.1995, 0.8696, 0.1995, 0.8696, 0.1995, 0.8696, 0.1995, 0.8696, 0.1995, 0.8696, 0.1995, 0.8696, 0.1995, 0.8696, 0.1995, 0.8696, 0.1995, 0.8696, 0.1995, 0.8696, 0.1995, 0.8696, 0.1995, 0.8696, 0.1995, 0.8696, 0.1995, 0.8696, 0.1995, 0.8696, 0.1995, 0.8696, 0.1995, 0.8696, 0.1995, 0.8696, 0.1995, 0.8696, 0.1995, 0.8696, 0.1995, 0.8696, 0.1995, 0.8696, 0.1995, 0.8696, 0.1995, 0.8696, 0.1995, 0.8696, 0.1995, 0.8696, 0.1995, 0.8696, 0.1995, 0.8696, 0.1995, 0.8696, 0.1995, 0.8696, 0.1995, 0.8696, 0.1995, 0.8696, 0.1995, 0.8696, 0.1995, 0.8696, 0.1995, 0.8696, 0.1995, 0.8696, 0.1995, 0.8696, 0.1995, 0.8696, 0.1995, 0.8696, 0.1995, 0.8696, 0.1995, 0.8696, 0.1995, 0.8696, 0.1995, 0.8696, 0.1995, 0.8696, 0.1995, 0.8696, 0.1995, 0.8696, 0.1995, 0.8696, 0.1995, 0.8696, 0.1995, 0.8696, 0.1995, 0.8696, 0.1995, 0.8696, 0.1995, 0.8696, 0.1995, 0.8696, 0.1995, 0.8696, 0.1995, 0.8696, 0.1995, 0.8696, 0.1995, 0.8696, 0.1995, 0.8696, 0.1995, 0.8696, 0.1995, 0.8696, 0.1995, 0.8696, 0.1995, 0.8696, 0.1995, 0.8696, 0.1995, 0.8696, 0.1995, 0.8696, 0.1995, 0.8696, 0.1995, 0.8696, 0.1995, 0.8696, 0.1995, 0.8696, 0.1995, 0.8696, 0.1995, 0.8696, 0.1995, 0.8696, 0.1995, 0.8696, 0.1995, 0.8696, 0.1995, 0.8696, 0.1995, 0.8696, 0.1995, 0.8696, 0.1995, 0.8696, 0.1995, 0.8696, 0.1995, 0.8696, 0.1995, 0.8696])
me_cylinder_001.materials.append(mat_material)
me_cylinder_001.use_remesh_fix_poles = True
me_cylinder_001.use_remesh_preserve_attributes = False
me_cylinder_001.use_mirror_vertex_groups = False
me_cylinder_001.update()
me_cylinder_002 = bpy.data.meshes.new('Cylinder.002')
me_cylinder_002.from_pydata([(0.1435, 0.1209, -4.386e-08), (-0.04155, 0.1209, -2.944e-08), (0.1435, 0.0855, 0.0855), (-0.04155, 0.09437, 0.06408), (0.1435, 5.651e-10, 0.1209), (-0.01837, 5.651e-10, 0.1209), (0.1435, -0.0855, 0.0855), (-0.04155, -0.09437, 0.06408), (0.1435, -0.1209, -5.827e-08), (-0.04155, -0.1209, -3.665e-08), (0.1435, -0.0855, -0.0855), (-0.04155, -0.09437, -0.06408), (0.1435, 7.293e-09, -0.1209), (-0.01837, 7.293e-09, -0.1209), (0.1435, 0.0855, -0.0855), (-0.04155, 0.09437, -0.06408), (-0.09233, 0.09437, 0.06408), (-0.09233, 0.1209, -2.944e-08), (-0.1155, 5.651e-10, 0.1209), (-0.09233, -0.09437, 0.06408), (-0.09233, -0.1209, -3.665e-08), (-0.09233, -0.09437, -0.06408), (-0.1155, 7.293e-09, -0.1209), (-0.09233, 0.09437, -0.06408), (-0.142, 0.06495, 0.06495), (-0.142, 0.09185, -2.943e-08), (-0.142, 3.955e-09, 0.09185), (-0.142, -0.06495, 0.06495), (-0.142, -0.09185, -3.49e-08), (-0.142, -0.06495, -0.06495), (-0.142, 9.065e-09, -0.09185), (-0.142, 0.06495, -0.06495), (-0.165, 1.174e-08, -2.906e-08), (-0.01837, 0.0855, 0.0855), (-0.01837, 0.1209, -2.944e-08), (-0.01837, -0.1209, -3.665e-08), (-0.01837, -0.0855, 0.0855), (-0.01837, -0.0855, -0.0855), (-0.01837, 0.0855, -0.0855), (-0.1155, 0.0855, 0.0855), (-0.1155, 0.1209, -2.944e-08), (-0.1155, -0.1209, -3.665e-08), (-0.1155, -0.0855, 0.0855), (-0.1155, -0.0855, -0.0855), (-0.1155, 0.0855, -0.0855), (-0.06386, -1.057, 0.0005063), (-0.07002, -1.057, -0.0005063), (-0.07002, 1.057, 0.0005063), (-0.06386, 1.057, -0.0005063), (-0.04194, 1.057, 0.0267), (-0.08578, -1.057, 0.02771), (-0.04194, -1.057, -0.0267), (-0.08578, 1.057, -0.02771), (-0.0481, 1.057, 0.02771), (-0.09194, -1.057, 0.0267), (-0.0481, -1.057, -0.02771), (-0.09194, 1.057, -0.0267), (-0.07746, 0.7452, 0.0003375), (-0.08489, 0.4331, 0.0001687), (-0.07759, 0.4154, 0.05196), (-0.06284, 0.7363, 0.03983), (-0.0922, 0.4154, -0.05162), (-0.09207, 0.7363, -0.03916), (-0.07104, 0.7363, -0.03983), (-0.05629, 0.4154, -0.05196), (-0.04168, 0.4154, 0.05162), (-0.04181, 0.7363, 0.03916), (-0.05642, 0.7452, -0.0003376), (-0.04899, 0.4331, -0.0001688), (-0.0922, -0.4154, 0.05162), (-0.09207, -0.7363, 0.03916), (-0.07104, -0.7363, 0.03983), (-0.05629, -0.4154, 0.05196), (-0.05642, -0.7452, 0.0003375), (-0.04899, -0.4331, 0.0001687), (-0.08489, -0.4331, -0.0001688), (-0.07746, -0.7452, -0.0003376), (-0.04181, -0.7363, -0.03916), (-0.04168, -0.4154, -0.05162), (-0.07759, -0.4154, -0.05196), (-0.06284, -0.7363, -0.03983)], [], [(0, 34, 33, 2), (2, 33, 5, 4), (4, 5, 36, 6), (6, 36, 35, 8), (8, 35, 37, 10), (10, 37, 13, 12), (38, 13, 22, 44), (12, 13, 38, 14), (14, 38, 34, 0), (0, 2, 4, 6, 8, 10, 12, 14), (40, 44, 31, 25), (5, 33, 39, 18), (63, 62, 56, 52), (73, 71, 50, 45), (71, 70, 54, 50), (36, 5, 18, 42), (13, 37, 43, 22), (57, 60, 53, 47), (27, 26, 32), (22, 43, 29, 30), (41, 42, 27, 28), (18, 39, 24, 26), (44, 22, 30, 31), (43, 41, 28, 29), (42, 18, 26, 27), (39, 40, 25, 24), (24, 25, 32), (25, 31, 32), (30, 29, 32), (28, 27, 32), (26, 24, 32), (31, 30, 32), (29, 28, 32), (1, 3, 33, 34), (7, 9, 35, 36), (9, 11, 37, 35), (15, 1, 34, 38), (16, 17, 40, 39), (20, 19, 42, 41), (21, 20, 41, 43), (17, 23, 44, 40), (23, 15, 38, 44), (3, 16, 39, 33), (11, 21, 43, 37), (19, 7, 36, 42), (51, 45, 46, 55), (48, 52, 56, 47), (49, 48, 47, 53), (45, 50, 54, 46), (70, 76, 46, 54), (77, 73, 45, 51), (60, 66, 49, 53), (76, 80, 55, 46), (67, 63, 52, 48), (80, 77, 51, 55), (66, 67, 48, 49), (62, 57, 47, 56), (23, 17, 58, 61), (61, 58, 57, 62), (3, 1, 68, 65), (65, 68, 67, 66), (1, 15, 64, 68), (68, 64, 63, 67), (16, 3, 65, 59), (59, 65, 66, 60), (17, 16, 59, 58), (58, 59, 60, 57), (15, 23, 61, 64), (64, 61, 62, 63), (21, 11, 78, 79), (79, 78, 77, 80), (20, 21, 79, 75), (75, 79, 80, 76), (11, 9, 74, 78), (78, 74, 73, 77), (19, 20, 75, 69), (69, 75, 76, 70), (7, 19, 69, 72), (72, 69, 70, 71), (9, 7, 72, 74), (74, 72, 71, 73)])
_uv = me_cylinder_002.uv_layers.new(name='UVMap')
_uv.uv.foreach_set('vector', [0.8158, 0.9217, 0.8158, 0.9217, 0.8158, 0.9217, 0.8158, 0.9217, 0.8158, 0.9217, 0.8158, 0.9217, 0.8158, 0.9217, 0.8158, 0.9217, 0.8158, 0.9217, 0.8158, 0.9217, 0.8158, 0.9217, 0.8158, 0.9217, 0.8158, 0.9217, 0.8158, 0.9217, 0.8158, 0.9217, 0.8158, 0.9217, 0.8158, 0.9217, 0.8158, 0.9217, 0.8158, 0.9217, 0.8158, 0.9217, 0.8158, 0.9217, 0.8158, 0.9217, 0.8158, 0.9217, 0.8158, 0.9217, 0.8158, 0.9217, 0.8158, 0.9217, 0.8158, 0.9217, 0.8158, 0.9217, 0.8158, 0.9217, 0.8158, 0.9217, 0.8158, 0.9217, 0.8158, 0.9217, 0.8158, 0.9217, 0.8158, 0.9217, 0.8158, 0.9217, 0.8158, 0.9217, 0.7877, 0.6717, 0.7877, 0.6717, 0.7877, 0.6717, 0.7877, 0.6717, 0.7877, 0.6717, 0.7877, 0.6717, 0.7877, 0.6717, 0.7877, 0.6717, 0.8158, 0.9217, 0.8158, 0.9217, 0.8158, 0.9217, 0.8158, 0.9217, 0.8158, 0.9217, 0.8158, 0.9217, 0.8158, 0.9217, 0.8158, 0.9217, 0.7877, 0.6717, 0.7877, 0.6717, 0.7877, 0.6717, 0.7877, 0.6717, 0.7877, 0.6717, 0.7877, 0.6717, 0.7877, 0.6717, 0.7877, 0.6717, 0.7877, 0.6717, 0.7877, 0.6717, 0.7877, 0.6717, 0.7877, 0.6717, 0.8158, 0.9217, 0.8158, 0.9217, 0.8158, 0.9217, 0.8158, 0.9217, 0.8158, 0.9217, 0.8158, 0.9217, 0.8158, 0.9217, 0.8158, 0.9217, 0.7877, 0.6717, 0.7877, 0.6717, 0.7877, 0.6717, 0.7877, 0.6717, 0.8158, 0.9217, 0.8158, 0.9217, 0.8158, 0.9217, 0.8158, 0.9217, 0.8158, 0.9217, 0.8158, 0.9217, 0.8158, 0.9217, 0.8158, 0.9217, 0.8158, 0.9217, 0.8158, 0.9217, 0.8158, 0.9217, 0.8158, 0.9217, 0.8158, 0.9217, 0.8158, 0.9217, 0.8158, 0.9217, 0.8158, 0.9217, 0.8158, 0.9217, 0.8158, 0.9217, 0.8158, 0.9217, 0.8158, 0.9217, 0.8158, 0.9217, 0.8158, 0.9217, 0.8158, 0.9217, 0.8158, 0.9217, 0.8158, 0.9217, 0.8158, 0.9217, 0.8158, 0.9217, 0.8158, 0.9217, 0.8158, 0.9217, 0.8158, 0.9217, 0.8158, 0.9217, 0.8158, 0.9217, 0.8158, 0.9217, 0.8158, 0.9217, 0.8158, 0.9217, 0.8158, 0.9217, 0.8158, 0.9217, 0.8158, 0.9217, 0.8158, 0.9217, 0.8158, 0.9217, 0.8158, 0.9217, 0.8158, 0.9217, 0.8158, 0.9217, 0.8158, 0.9217, 0.8158, 0.9217, 0.8158, 0.9217, 0.8158, 0.9217, 0.8158, 0.9217, 0.8158, 0.9217, 0.8158, 0.9217, 0.8158, 0.9217, 0.8158, 0.9217, 0.8158, 0.9217, 0.8158, 0.9217, 0.8158, 0.9217, 0.8158, 0.9217, 0.8158, 0.9217, 0.8158, 0.9217, 0.8158, 0.9217, 0.8158, 0.9217, 0.8158, 0.9217, 0.8158, 0.9217, 0.8158, 0.9217, 0.8158, 0.9217, 0.8158, 0.9217, 0.8158, 0.9217, 0.8158, 0.9217, 0.8158, 0.9217, 0.8158, 0.9217, 0.8158, 0.9217, 0.8158, 0.9217, 0.8158, 0.9217, 0.8158, 0.9217, 0.8158, 0.9217, 0.8158, 0.9217, 0.8158, 0.9217, 0.8158, 0.9217, 0.8158, 0.9217, 0.8158, 0.9217, 0.8158, 0.9217, 0.8158, 0.9217, 0.8158, 0.9217, 0.8158, 0.9217, 0.8158, 0.9217, 0.8158, 0.9217, 0.8158, 0.9217, 0.8158, 0.9217, 0.8158, 0.9217, 0.8158, 0.9217, 0.8158, 0.9217, 0.8158, 0.9217, 0.8158, 0.9217, 0.8158, 0.9217, 0.8158, 0.9217, 0.8158, 0.9217, 0.8158, 0.9217, 0.8158, 0.9217, 0.8158, 0.9217, 0.8158, 0.9217, 0.8158, 0.9217, 0.7877, 0.6717, 0.7877, 0.6717, 0.7877, 0.6717, 0.7877, 0.6717, 0.7877, 0.6717, 0.7877, 0.6717, 0.7877, 0.6717, 0.7877, 0.6717, 0.7877, 0.6717, 0.7877, 0.6717, 0.7877, 0.6717, 0.7877, 0.6717, 0.7877, 0.6717, 0.7877, 0.6717, 0.7877, 0.6717, 0.7877, 0.6717, 0.7877, 0.6717, 0.7877, 0.6717, 0.7877, 0.6717, 0.7877, 0.6717, 0.7877, 0.6717, 0.7877, 0.6717, 0.7877, 0.6717, 0.7877, 0.6717, 0.7877, 0.6717, 0.7877, 0.6717, 0.7877, 0.6717, 0.7877, 0.6717, 0.7877, 0.6717, 0.7877, 0.6717, 0.7877, 0.6717, 0.7877, 0.6717, 0.7877, 0.6717, 0.7877, 0.6717, 0.7877, 0.6717, 0.7877, 0.6717, 0.7877, 0.6717, 0.7877, 0.6717, 0.7877, 0.6717, 0.7877, 0.6717, 0.7877, 0.6717, 0.7877, 0.6717, 0.7877, 0.6717, 0.7877, 0.6717, 0.7877, 0.6717, 0.7877, 0.6717, 0.7877, 0.6717, 0.7877, 0.6717, 0.7877, 0.6717, 0.7877, 0.6717, 0.7877, 0.6717, 0.7877, 0.6717, 0.5529, 0.5219, 0.5529, 0.5219, 0.5529, 0.5219, 0.5529, 0.5219, 0.7877, 0.6717, 0.7877, 0.6717, 0.7877, 0.6717, 0.7877, 0.6717, 0.5529, 0.5219, 0.5529, 0.5219, 0.5529, 0.5219, 0.5529, 0.5219, 0.7877, 0.6717, 0.7877, 0.6717, 0.7877, 0.6717, 0.7877, 0.6717, 0.5529, 0.5219, 0.5529, 0.5219, 0.5529, 0.5219, 0.5529, 0.5219, 0.7877, 0.6717, 0.7877, 0.6717, 0.7877, 0.6717, 0.7877, 0.6717, 0.5529, 0.5219, 0.5529, 0.5219, 0.5529, 0.5219, 0.5529, 0.5219, 0.7877, 0.6717, 0.7877, 0.6717, 0.7877, 0.6717, 0.7877, 0.6717, 0.5529, 0.5219, 0.5529, 0.5219, 0.5529, 0.5219, 0.5529, 0.5219, 0.7877, 0.6717, 0.7877, 0.6717, 0.7877, 0.6717, 0.7877, 0.6717, 0.5529, 0.5219, 0.5529, 0.5219, 0.5529, 0.5219, 0.5529, 0.5219, 0.7877, 0.6717, 0.7877, 0.6717, 0.7877, 0.6717, 0.7877, 0.6717, 0.5529, 0.5219, 0.5529, 0.5219, 0.5529, 0.5219, 0.5529, 0.5219, 0.7877, 0.6717, 0.7877, 0.6717, 0.7877, 0.6717, 0.7877, 0.6717, 0.5529, 0.5219, 0.5529, 0.5219, 0.5529, 0.5219, 0.5529, 0.5219, 0.7877, 0.6717, 0.7877, 0.6717, 0.7877, 0.6717, 0.7877, 0.6717, 0.5529, 0.5219, 0.5529, 0.5219, 0.5529, 0.5219, 0.5529, 0.5219, 0.7877, 0.6717, 0.7877, 0.6717, 0.7877, 0.6717, 0.7877, 0.6717, 0.5529, 0.5219, 0.5529, 0.5219, 0.5529, 0.5219, 0.5529, 0.5219, 0.7877, 0.6717, 0.7877, 0.6717, 0.7877, 0.6717, 0.7877, 0.6717, 0.5529, 0.5219, 0.5529, 0.5219, 0.5529, 0.5219, 0.5529, 0.5219, 0.7877, 0.6717, 0.7877, 0.6717, 0.7877, 0.6717, 0.7877, 0.6717, 0.5529, 0.5219, 0.5529, 0.5219, 0.5529, 0.5219, 0.5529, 0.5219])
me_cylinder_002.materials.append(mat_material)
me_cylinder_002.use_remesh_fix_poles = True
me_cylinder_002.use_remesh_preserve_attributes = False
me_cylinder_002.use_mirror_vertex_groups = False
me_cylinder_002.update()

# ---- objects
ob_cube = bpy.data.objects.new('Cube', me_cube)
ob_empty = bpy.data.objects.new('Empty', None)
ob_cylinder = bpy.data.objects.new('Cylinder', me_cylinder)
ob_cylinder_001 = bpy.data.objects.new('Cylinder.001', me_cylinder_001)
ob_cylinder_002 = bpy.data.objects.new('Cylinder.002', me_cylinder_002)

# ---- transforms, parenting, visibility, modifiers, constraints
ob_cube.location = (0.0, 0.0, 0.0)
ob_cube.lock_rotations_4d = False
ob_cube.empty_display_type = 'ARROWS'
ob_cube.lineart.crease_threshold = 0.0
ob_empty.location = (0.0, 0.0, 0.0)
ob_empty.rotation_euler = (1.571, -0.0, -0.0)
ob_empty.empty_display_type = 'IMAGE'
ob_empty.empty_display_size = 5.0
ob_empty.lineart.crease_threshold = 0.0
ob_cylinder.location = (-1.855, 0.0, -0.2528)
ob_cylinder.lineart.crease_threshold = 0.0
_m = ob_cylinder.modifiers.new('Mirror', 'MIRROR')
_m.use_axis = (False, True, False)
_m.use_clip = True
ob_cylinder_001.location = (0.0, 0.0, 0.0)
ob_cylinder_001.lineart.crease_threshold = 0.0
_m = ob_cylinder_001.modifiers.new('Mirror', 'MIRROR')
_m.use_axis = (False, True, False)
ob_cylinder_002.location = (-2.234, 0.0, 0.1445)
ob_cylinder_002.lineart.crease_threshold = 0.0

# ---- collection membership
col_collection.objects.link(ob_cube)
col_collection.objects.link(ob_empty)
col_collection.objects.link(ob_cylinder)
col_collection.objects.link(ob_cylinder_001)
col_collection.objects.link(ob_cylinder_002)

# ---- scene / render settings (as saved in the file)
scene.frame_start = 1; scene.frame_end = 250; scene.frame_set(1)
scene.render.engine = 'BLENDER_EEVEE_NEXT'
scene.cycles.use_denoising = False
scene.cycles.samples = 128
scene.cycles.sampling_pattern = 'TABULATED_SOBOL'
scene.cycles.use_adaptive_sampling = False
scene.cycles.use_light_tree = False
scene.view_settings.view_transform = 'Filmic'
bpy.context.view_layer.update()

# ---- added for rendering (the .blend has no active camera and no usable light): camera, sun
cam_auto = bpy.data.cameras.new('AutoCamera')
cam_auto.lens = 50.0
cam_auto.sensor_width = 36.0
cam_auto.clip_end = 1000.0
ob_auto_camera = bpy.data.objects.new('AutoCamera', cam_auto)
scene.collection.objects.link(ob_auto_camera)
ob_auto_camera.location = (7.20831, -8.62727, 5.55248)
ob_auto_camera.rotation_euler = (1.09748, -7.21219e-08, 0.694738)
scene.camera = ob_auto_camera
light_auto_sun = bpy.data.lights.new('AutoSun', 'SUN')
light_auto_sun.energy = 3.0
light_auto_sun.angle = 0.0523599
ob_auto_sun = bpy.data.objects.new('AutoSun', light_auto_sun)
scene.collection.objects.link(ob_auto_sun)
ob_auto_sun.rotation_euler = (0.872665, 0.174533, 0.523599)
bpy.context.view_layer.update()
